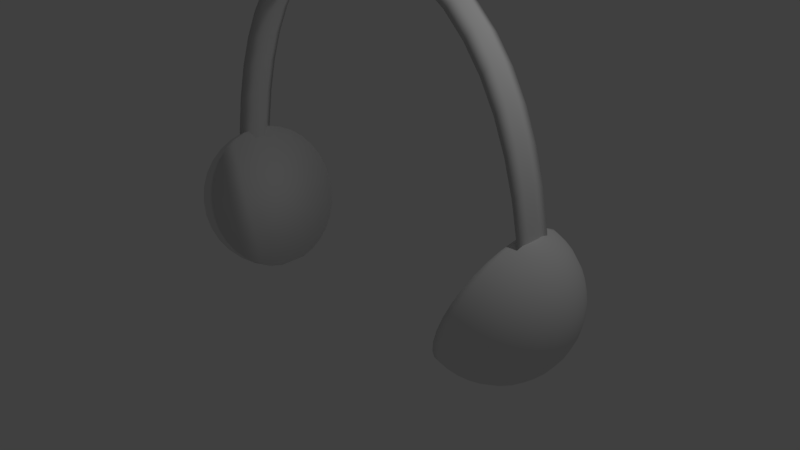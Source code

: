 # Source: Headphones.blend  (saved by Blender 2.78.0; exported with 4.5.12 LTS)
import bpy
from mathutils import Matrix  # noqa: F401  (used for matrix-valued properties, if any)

bpy.ops.wm.read_factory_settings(use_empty=True)
scene = bpy.context.scene
scene.name = 'Scene'

# ---- collections
col_collection_1 = bpy.data.collections.new('Collection 1'); scene.collection.children.link(col_collection_1)

# ---- world
world_world = bpy.data.worlds.new('World'); scene.world = world_world
world_world.color = (0.05088, 0.05088, 0.05088)
world_world.use_sun_shadow = False
world_world.sun_shadow_jitter_overblur = 0.0
world_world.cycles.sampling_method = 'MANUAL'

# ---- cameras
cam_camera = bpy.data.cameras.new('Camera')
cam_camera.clip_end = 100.0
cam_camera.lens = 35.0
cam_camera.sensor_width = 32.0
cam_camera.sensor_height = 18.0
cam_camera.ortho_scale = 7.314
cam_camera.dof.focus_distance = 0.0
cam_camera.dof.aperture_fstop = 128.0

# ---- lights
light_lamp = bpy.data.lights.new('Lamp', 'POINT')
light_lamp.transmission_factor = 0.0
light_lamp.cutoff_distance = 30.0
light_lamp.energy = 100.0
light_lamp.shadow_buffer_clip_start = 1.001
light_lamp.shadow_soft_size = 0.1
light_lamp.shadow_maximum_resolution = 0.006
light_lamp.use_absolute_resolution = True

# ---- meshes
me_mesh_001 = bpy.data.meshes.new('Mesh.001')
me_mesh_001.from_pydata([(-2.52, -0.2414, -1.868), (-2.491, -0.239, -1.271), (-2.428, -0.2374, -0.7162), (-2.332, -0.2366, -0.2063), (-2.203, -0.2363, 0.2572), (-2.04, -0.2366, 0.6726), (-1.845, -0.2371, 1.038), (-1.618, -0.2379, 1.352), (-1.357, -0.2389, 1.613), (-1.065, -0.2398, 1.819), (-0.7407, -0.2406, 1.968), (-0.3845, -0.2412, 2.059), (0.003356, -0.2414, 2.089), (0.4189, -0.2386, 2.056), (0.7934, -0.2306, 1.96), (1.128, -0.218, 1.802), (1.423, -0.2016, 1.588), (1.68, -0.182, 1.318), (1.899, -0.1598, 0.9976), (2.083, -0.1358, 0.6287), (2.23, -0.1106, 0.2145), (2.343, -0.08476, -0.2417), (2.422, -0.05907, -0.737), (2.468, -0.03417, -1.268), (2.483, -0.01071, -1.832), (-2.52, -0.0716, -1.768), (-2.491, -0.0692, -1.171), (-2.428, -0.06763, -0.6162), (-2.332, -0.06678, -0.1063), (-2.203, -0.06652, 0.3572), (-2.04, -0.06674, 0.7726), (-1.845, -0.06732, 1.138), (-1.618, -0.06813, 1.452), (-1.357, -0.06906, 1.713), (-1.065, -0.06999, 1.919), (-0.7407, -0.07081, 2.068), (-0.3845, -0.07138, 2.159), (0.003356, -0.0716, 2.189), (0.4189, -0.06878, 2.156), (0.7934, -0.06077, 2.06), (1.128, -0.04822, 1.902), (1.423, -0.0318, 1.688), (1.68, -0.01218, 1.418), (1.899, 0.009975, 1.098), (2.083, 0.03401, 0.7287), (2.23, 0.05926, 0.3145), (2.343, 0.08506, -0.1417), (2.422, 0.1107, -0.637), (2.468, 0.1356, -1.168), (2.483, 0.1591, -1.732), (-2.52, 0.09821, -1.768), (-2.491, 0.1006, -1.171), (-2.428, 0.1022, -0.6162), (-2.332, 0.103, -0.1063), (-2.203, 0.1033, 0.3572), (-2.04, 0.1031, 0.7726), (-1.845, 0.1025, 1.138), (-1.618, 0.1017, 1.452), (-1.357, 0.1008, 1.713), (-1.065, 0.09982, 1.919), (-0.7407, 0.09901, 2.068), (-0.3845, 0.09843, 2.159), (0.003356, 0.09821, 2.189), (0.4189, 0.101, 2.156), (0.7934, 0.109, 2.06), (1.128, 0.1216, 1.902), (1.423, 0.138, 1.688), (1.68, 0.1576, 1.418), (1.899, 0.1798, 1.098), (2.083, 0.2038, 0.7287), (2.23, 0.2291, 0.3145), (2.343, 0.2549, -0.1417), (2.422, 0.2806, -0.637), (2.468, 0.3055, -1.168), (2.483, 0.3289, -1.732), (-2.52, 0.268, -1.868), (-2.491, 0.2704, -1.271), (-2.428, 0.272, -0.7162), (-2.332, 0.2728, -0.2063), (-2.203, 0.2731, 0.2572), (-2.04, 0.2729, 0.6726), (-1.845, 0.2723, 1.038), (-1.618, 0.2715, 1.352), (-1.357, 0.2706, 1.613), (-1.065, 0.2696, 1.819), (-0.7407, 0.2688, 1.968), (-0.3845, 0.2682, 2.059), (0.003356, 0.268, 2.089), (0.4189, 0.2708, 2.056), (0.7934, 0.2789, 1.96), (1.128, 0.2914, 1.802), (1.423, 0.3078, 1.588), (1.68, 0.3274, 1.318), (1.899, 0.3496, 0.9976), (2.083, 0.3736, 0.6287), (2.23, 0.3989, 0.2145), (2.343, 0.4247, -0.2417), (2.422, 0.4504, -0.737), (2.468, 0.4753, -1.268), (2.483, 0.4987, -1.832), (-2.388, -0.06464, -1.736), (-2.388, 0.09634, -1.736), (-2.36, 0.09861, -1.169), (-2.36, -0.06236, -1.169), (-2.301, 0.1001, -0.6435), (-2.301, -0.06088, -0.6435), (-2.21, 0.1009, -0.1602), (-2.21, -0.06007, -0.1602), (-2.087, 0.1011, 0.2792), (-2.087, -0.05982, 0.2792), (-1.933, 0.1009, 0.673), (-1.933, -0.06003, 0.673), (-1.748, 0.1004, 1.02), (-1.748, -0.06058, 1.02), (-1.533, 0.09962, 1.317), (-1.533, -0.06135, 1.317), (-1.286, 0.09874, 1.564), (-1.286, -0.06223, 1.564), (-1.009, 0.09786, 1.759), (-1.009, -0.06311, 1.759), (-0.7014, 0.09709, 1.901), (-0.7014, -0.06389, 1.901), (-0.3637, 0.09654, 1.987), (-0.3637, -0.06443, 1.987), (0.003958, 0.09633, 2.016), (0.003958, -0.06464, 2.016), (0.3979, 0.09901, 1.985), (0.3979, -0.06197, 1.985), (0.7529, 0.1066, 1.893), (0.7529, -0.05437, 1.893), (1.07, 0.1185, 1.744), (1.07, -0.04247, 1.744), (1.35, 0.1341, 1.54), (1.35, -0.02691, 1.54), (1.593, 0.1527, 1.285), (1.593, -0.008315, 1.285), (1.801, 0.1737, 0.981), (1.801, 0.01269, 0.981), (1.975, 0.1964, 0.6313), (1.975, 0.03548, 0.6313), (2.115, 0.2204, 0.2387), (2.115, 0.05941, 0.2387), (2.222, 0.2448, -0.1938), (2.222, 0.08386, -0.1938), (2.297, 0.2692, -0.6632), (2.297, 0.1082, -0.6632), (2.341, 0.2928, -1.167), (2.341, 0.1318, -1.167), (2.354, 0.315, -1.701), (2.354, 0.1541, -1.701)], [], [(6, 7, 32, 31), (21, 22, 47, 46), (14, 15, 40, 39), (7, 8, 33, 32), (22, 23, 48, 47), (0, 1, 26, 25), (15, 16, 41, 40), (8, 9, 34, 33), (23, 24, 49, 48), (1, 2, 27, 26), (16, 17, 42, 41), (9, 10, 35, 34), (2, 3, 28, 27), (17, 18, 43, 42), (10, 11, 36, 35), (3, 4, 29, 28), (18, 19, 44, 43), (11, 12, 37, 36), (4, 5, 30, 29), (19, 20, 45, 44), (12, 13, 38, 37), (5, 6, 31, 30), (20, 21, 46, 45), (13, 14, 39, 38), (44, 45, 70, 69), (37, 38, 63, 62), (30, 31, 56, 55), (45, 46, 71, 70), (38, 39, 64, 63), (31, 32, 57, 56), (46, 47, 72, 71), (39, 40, 65, 64), (32, 33, 58, 57), (47, 48, 73, 72), (25, 26, 51, 50), (40, 41, 66, 65), (33, 34, 59, 58), (48, 49, 74, 73), (26, 27, 52, 51), (41, 42, 67, 66), (34, 35, 60, 59), (27, 28, 53, 52), (42, 43, 68, 67), (35, 36, 61, 60), (28, 29, 54, 53), (43, 44, 69, 68), (36, 37, 62, 61), (29, 30, 55, 54), (57, 58, 83, 82), (72, 73, 98, 97), (50, 51, 76, 75), (65, 66, 91, 90), (58, 59, 84, 83), (73, 74, 99, 98), (51, 52, 77, 76), (66, 67, 92, 91), (59, 60, 85, 84), (52, 53, 78, 77), (67, 68, 93, 92), (60, 61, 86, 85), (53, 54, 79, 78), (68, 69, 94, 93), (61, 62, 87, 86), (54, 55, 80, 79), (69, 70, 95, 94), (62, 63, 88, 87), (55, 56, 81, 80), (70, 71, 96, 95), (63, 64, 89, 88), (56, 57, 82, 81), (71, 72, 97, 96), (64, 65, 90, 89), (101, 75, 76, 102), (102, 76, 77, 104), (104, 77, 78, 106), (106, 78, 79, 108), (108, 79, 80, 110), (110, 80, 81, 112), (112, 81, 82, 114), (114, 82, 83, 116), (116, 83, 84, 118), (118, 84, 85, 120), (120, 85, 86, 122), (122, 86, 87, 124), (124, 87, 88, 126), (126, 88, 89, 128), (128, 89, 90, 130), (130, 90, 91, 132), (132, 91, 92, 134), (134, 92, 93, 136), (136, 93, 94, 138), (138, 94, 95, 140), (140, 95, 96, 142), (142, 96, 97, 144), (144, 97, 98, 146), (146, 98, 99, 148), (23, 147, 149, 24), (147, 146, 148, 149), (22, 145, 147, 23), (145, 144, 146, 147), (21, 143, 145, 22), (143, 142, 144, 145), (20, 141, 143, 21), (141, 140, 142, 143), (19, 139, 141, 20), (139, 138, 140, 141), (18, 137, 139, 19), (137, 136, 138, 139), (17, 135, 137, 18), (135, 134, 136, 137), (16, 133, 135, 17), (133, 132, 134, 135), (15, 131, 133, 16), (131, 130, 132, 133), (14, 129, 131, 15), (129, 128, 130, 131), (13, 127, 129, 14), (127, 126, 128, 129), (12, 125, 127, 13), (125, 124, 126, 127), (11, 123, 125, 12), (123, 122, 124, 125), (10, 121, 123, 11), (121, 120, 122, 123), (9, 119, 121, 10), (119, 118, 120, 121), (8, 117, 119, 9), (117, 116, 118, 119), (7, 115, 117, 8), (115, 114, 116, 117), (6, 113, 115, 7), (113, 112, 114, 115), (5, 111, 113, 6), (111, 110, 112, 113), (4, 109, 111, 5), (109, 108, 110, 111), (3, 107, 109, 4), (107, 106, 108, 109), (2, 105, 107, 3), (105, 104, 106, 107), (1, 103, 105, 2), (103, 102, 104, 105), (0, 100, 103, 1), (100, 101, 102, 103)])
me_mesh_001.polygons.foreach_set('use_smooth', [True] * 144)
me_mesh_001.use_remesh_preserve_volume = False
me_mesh_001.use_remesh_preserve_attributes = False
me_mesh_001.use_mirror_vertex_groups = False
me_mesh_001.update()
me_sphere_001 = bpy.data.meshes.new('Sphere.001')
me_sphere_001.from_pydata([(0.0504, -0.1951, 1.119), (0.0504, -0.3827, 1.062), (0.0504, -0.5556, 0.97), (0.0504, -0.7071, 0.8456), (0.0504, -0.8315, 0.6941), (0.0504, -0.9239, 0.5212), (0.0504, -0.9808, 0.3336), (0.0504, -1.0, 0.1385), (0.0504, -0.9808, -0.05661), (0.0504, -0.9239, -0.2442), (0.0504, -0.8315, -0.4171), (0.0504, -0.7071, -0.5686), (0.0504, -0.5556, -0.693), (0.0504, -0.3827, -0.7854), (0.0504, -0.1951, -0.8423), (0.01234, -0.1913, 1.119), (-0.02425, -0.3753, 1.062), (-0.05798, -0.5449, 0.97), (-0.08755, -0.6935, 0.8456), (-0.1118, -0.8155, 0.6941), (-0.1298, -0.9061, 0.5212), (-0.1409, -0.9619, 0.3336), (-0.1447, -0.9808, 0.1385), (-0.1409, -0.9619, -0.05661), (-0.1298, -0.9061, -0.2442), (-0.1118, -0.8155, -0.4171), (-0.08755, -0.6935, -0.5686), (-0.05798, -0.5449, -0.693), (-0.02425, -0.3753, -0.7854), (0.01234, -0.1913, -0.8423), (-0.02425, -0.1802, 1.119), (-0.09604, -0.3536, 1.062), (-0.1622, -0.5133, 0.97), (-0.2202, -0.6533, 0.8456), (-0.2678, -0.7682, 0.6941), (-0.3032, -0.8536, 0.5212), (-0.3249, -0.9061, 0.3336), (-0.3323, -0.9239, 0.1385), (-0.3249, -0.9061, -0.05661), (-0.3032, -0.8536, -0.2442), (-0.2678, -0.7682, -0.4171), (-0.2202, -0.6533, -0.5686), (-0.1622, -0.5133, -0.693), (-0.09604, -0.3536, -0.7854), (-0.02425, -0.1802, -0.8423), (-0.05798, -0.1622, 1.119), (-0.1622, -0.3182, 1.062), (-0.2583, -0.4619, 0.97), (-0.3424, -0.5879, 0.8456), (-0.4115, -0.6913, 0.6941), (-0.4629, -0.7682, 0.5212), (-0.4945, -0.8155, 0.3336), (-0.5052, -0.8315, 0.1385), (-0.4945, -0.8155, -0.05661), (-0.4629, -0.7682, -0.2442), (-0.4115, -0.6913, -0.4171), (-0.3424, -0.5879, -0.5686), (-0.2583, -0.4619, -0.693), (-0.1622, -0.3182, -0.7854), (-0.05798, -0.1622, -0.8423), (-0.08755, -0.138, 1.119), (-0.2202, -0.2706, 1.062), (-0.3424, -0.3928, 0.97), (-0.4496, -0.5, 0.8456), (-0.5375, -0.5879, 0.6941), (-0.6029, -0.6533, 0.5212), (-0.6431, -0.6935, 0.3336), (-0.6567, -0.7071, 0.1385), (-0.6431, -0.6935, -0.05661), (-0.6029, -0.6533, -0.2442), (-0.5375, -0.5879, -0.4171), (-0.4496, -0.5, -0.5686), (-0.3424, -0.3928, -0.693), (-0.2202, -0.2706, -0.7854), (-0.08755, -0.1379, -0.8423), (-0.1118, -0.1084, 1.119), (-0.2678, -0.2126, 1.062), (-0.4115, -0.3087, 0.97), (-0.5375, -0.3928, 0.8456), (-0.6409, -0.4619, 0.6941), (-0.7178, -0.5133, 0.5212), (-0.7651, -0.5449, 0.3336), (-0.7811, -0.5556, 0.1385), (-0.7651, -0.5449, -0.05661), (-0.7178, -0.5133, -0.2442), (-0.6409, -0.4619, -0.4171), (-0.5375, -0.3928, -0.5686), (-0.4115, -0.3087, -0.693), (-0.2678, -0.2126, -0.7854), (-0.1118, -0.1084, -0.8423), (-0.1298, -0.07466, 1.119), (-0.3032, -0.1464, 1.062), (-0.4629, -0.2126, 0.97), (-0.6029, -0.2706, 0.8456), (-0.7178, -0.3182, 0.6941), (-0.8032, -0.3536, 0.5212), (-0.8557, -0.3753, 0.3336), (-0.8735, -0.3827, 0.1385), (-0.8557, -0.3753, -0.05661), (-0.8032, -0.3536, -0.2442), (-0.7178, -0.3182, -0.4171), (-0.6029, -0.2706, -0.5686), (-0.4629, -0.2126, -0.693), (-0.3032, -0.1464, -0.7854), (-0.1298, -0.07466, -0.8423), (-0.1409, -0.03806, 1.119), (-0.3249, -0.07466, 1.062), (-0.4945, -0.1084, 0.97), (-0.6431, -0.1379, 0.8456), (-0.7651, -0.1622, 0.6941), (-0.8557, -0.1802, 0.5212), (-0.9115, -0.1913, 0.3336), (-0.9304, -0.1951, 0.1385), (-0.9115, -0.1913, -0.05661), (-0.8557, -0.1802, -0.2442), (-0.7651, -0.1622, -0.4171), (-0.6431, -0.1379, -0.5686), (-0.4945, -0.1084, -0.693), (-0.3249, -0.07466, -0.7854), (-0.1409, -0.03806, -0.8423), (-0.1447, -2.666e-07, 1.119), (-0.3323, -2.368e-07, 1.062), (-0.5052, -2.368e-07, 0.97), (-0.6567, -1.4e-07, 0.8456), (-0.7811, -9.525e-08, 0.6941), (-0.8735, -2.741e-07, 0.5212), (-0.9304, -5.054e-08, 0.3336), (-0.9496, -9.525e-08, 0.1385), (-0.9304, -5.054e-08, -0.05661), (-0.8735, -2.741e-07, -0.2442), (-0.7811, -9.525e-08, -0.4171), (-0.6567, -1.4e-07, -0.5686), (-0.5052, -2.145e-07, -0.693), (-0.3323, -2.07e-07, -0.7854), (-0.1447, -2.703e-07, -0.8423), (-0.1409, 0.03806, 1.119), (-0.3249, 0.07466, 1.062), (-0.4945, 0.1084, 0.97), (-0.6431, 0.1379, 0.8456), (-0.7651, 0.1622, 0.6941), (-0.8557, 0.1802, 0.5212), (-0.9115, 0.1913, 0.3336), (-0.9304, 0.1951, 0.1385), (-0.9115, 0.1913, -0.05661), (-0.8557, 0.1802, -0.2442), (-0.7651, 0.1622, -0.4171), (-0.6431, 0.1379, -0.5686), (-0.4945, 0.1084, -0.693), (-0.3249, 0.07466, -0.7854), (-0.1409, 0.03806, -0.8423), (-0.1298, 0.07466, 1.119), (-0.3032, 0.1464, 1.062), (-0.4629, 0.2126, 0.97), (-0.6029, 0.2706, 0.8456), (-0.7178, 0.3182, 0.6941), (-0.8032, 0.3536, 0.5212), (-0.8557, 0.3753, 0.3336), (-0.8735, 0.3827, 0.1385), (-0.8557, 0.3753, -0.05661), (-0.8032, 0.3536, -0.2442), (-0.7178, 0.3182, -0.4171), (-0.6029, 0.2706, -0.5686), (-0.4629, 0.2126, -0.693), (-0.3032, 0.1464, -0.7854), (-0.1298, 0.07466, -0.8423), (-0.1118, 0.1084, 1.119), (-0.2678, 0.2126, 1.062), (-0.4115, 0.3087, 0.97), (-0.5375, 0.3928, 0.8456), (-0.6409, 0.4619, 0.6941), (-0.7178, 0.5133, 0.5212), (-0.7651, 0.5449, 0.3336), (-0.7811, 0.5556, 0.1385), (-0.7651, 0.5449, -0.05661), (-0.7178, 0.5133, -0.2442), (-0.6409, 0.4619, -0.4171), (-0.5375, 0.3928, -0.5686), (-0.4115, 0.3087, -0.693), (-0.2678, 0.2126, -0.7854), (-0.1118, 0.1084, -0.8423), (-0.08755, 0.1379, 1.119), (-0.2202, 0.2706, 1.062), (-0.3424, 0.3928, 0.97), (-0.4496, 0.5, 0.8456), (-0.5375, 0.5879, 0.6941), (-0.6029, 0.6533, 0.5212), (-0.6431, 0.6935, 0.3336), (-0.6567, 0.7071, 0.1385), (-0.6431, 0.6935, -0.05661), (-0.6029, 0.6533, -0.2442), (-0.5375, 0.5879, -0.4171), (-0.4496, 0.5, -0.5686), (-0.3424, 0.3928, -0.693), (-0.2202, 0.2706, -0.7854), (-0.08755, 0.1379, -0.8423), (-0.05798, 0.1622, 1.119), (-0.1622, 0.3182, 1.062), (-0.2583, 0.4619, 0.97), (-0.3424, 0.5879, 0.8456), (-0.4115, 0.6913, 0.6941), (-0.4629, 0.7682, 0.5212), (-0.4945, 0.8155, 0.3336), (-0.5052, 0.8315, 0.1385), (-0.4945, 0.8155, -0.05661), (-0.4629, 0.7682, -0.2442), (-0.4115, 0.6913, -0.4171), (-0.3424, 0.5879, -0.5686), (-0.2583, 0.4619, -0.693), (-0.1622, 0.3182, -0.7854), (-0.05798, 0.1622, -0.8423), (-0.02425, 0.1802, 1.119), (-0.09604, 0.3536, 1.062), (-0.1622, 0.5133, 0.97), (-0.2202, 0.6533, 0.8456), (-0.2678, 0.7682, 0.6941), (-0.3032, 0.8536, 0.5212), (-0.3249, 0.9061, 0.3336), (-0.3323, 0.9239, 0.1385), (-0.3249, 0.9061, -0.05661), (-0.3032, 0.8536, -0.2442), (-0.2678, 0.7682, -0.4171), (-0.2202, 0.6533, -0.5686), (-0.1622, 0.5133, -0.693), (-0.09604, 0.3536, -0.7854), (-0.02425, 0.1802, -0.8423), (0.01234, 0.1913, 1.119), (-0.02425, 0.3753, 1.062), (-0.05798, 0.5449, 0.97), (-0.08755, 0.6935, 0.8456), (-0.1118, 0.8155, 0.6941), (-0.1298, 0.9061, 0.5212), (-0.1409, 0.9619, 0.3336), (-0.1447, 0.9808, 0.1385), (-0.1409, 0.9619, -0.05661), (-0.1298, 0.9061, -0.2442), (-0.1118, 0.8155, -0.4171), (-0.08755, 0.6935, -0.5686), (-0.05798, 0.5449, -0.693), (-0.02425, 0.3753, -0.7854), (0.01234, 0.1913, -0.8423), (0.0504, 0.1951, 1.119), (0.0504, 0.3827, 1.062), (0.0504, 0.5556, 0.97), (0.0504, 0.7071, 0.8456), (0.0504, 0.8315, 0.6941), (0.0504, 0.9239, 0.5212), (0.0504, 0.9808, 0.3336), (0.0504, 1.0, 0.1385), (0.0504, 0.9808, -0.05661), (0.0504, 0.9239, -0.2442), (0.0504, 0.8315, -0.4171), (0.0504, 0.7071, -0.5686), (0.0504, 0.5556, -0.693), (0.0504, 0.3827, -0.7854), (0.0504, 0.1951, -0.8423), (0.0504, -0.2889, 1.091), (0.0504, -0.4691, 1.016), (0.0504, -0.6313, 0.9078), (0.0504, -0.7693, 0.7698), (0.0504, -0.8777, 0.6076), (0.0504, -0.9523, 0.4274), (0.0504, -0.9904, 0.236), (0.0504, -0.9904, 0.04094), (0.0504, -0.9523, -0.1504), (0.0504, -0.8777, -0.3306), (0.0504, -0.7693, -0.4929), (0.0504, -0.6313, -0.6308), (0.0504, -0.4691, -0.7392), (0.0504, -0.2889, -0.8139), (-0.005956, -0.2833, 1.091), (-0.04112, -0.4601, 1.016), (-0.07276, -0.6192, 0.9078), (-0.09968, -0.7545, 0.7698), (-0.1208, -0.8608, 0.6076), (-0.1354, -0.934, 0.4274), (-0.1428, -0.9714, 0.236), (-0.1428, -0.9714, 0.04094), (-0.1354, -0.934, -0.1504), (-0.1208, -0.8608, -0.3306), (-0.09968, -0.7545, -0.4929), (-0.07276, -0.6192, -0.6308), (-0.04112, -0.4601, -0.7392), (-0.005956, -0.2833, -0.8139), (0.01307, -0.379, -0.7854), (-0.00379, -0.5502, -0.693), (-0.04527, -0.9714, 0.3336), (-0.03972, -0.915, 0.5212), (0.03137, -0.1932, -0.8423), (-0.04714, -0.9904, 0.1385), (0.03137, -0.1932, 1.119), (-0.04527, -0.9714, -0.05661), (0.01307, -0.379, 1.062), (-0.03972, -0.915, -0.2442), (-0.00379, -0.5502, 0.97), (-0.0307, -0.8235, -0.4171), (-0.01857, -0.7003, 0.8456), (-0.01857, -0.7003, -0.5686), (-0.0307, -0.8235, 0.6941), (-0.06015, -0.2669, 1.091), (-0.1291, -0.4334, 1.016), (-0.1912, -0.5833, 0.9078), (-0.244, -0.7107, 0.7698), (-0.2855, -0.8109, 0.6076), (-0.314, -0.8798, 0.4274), (-0.3286, -0.915, 0.236), (-0.3286, -0.915, 0.04094), (-0.314, -0.8798, -0.1504), (-0.2855, -0.8109, -0.3306), (-0.244, -0.7107, -0.4929), (-0.1912, -0.5833, -0.6308), (-0.1291, -0.4334, -0.7392), (-0.06015, -0.2669, -0.8139), (-0.1101, -0.5291, 0.97), (-0.06015, -0.3644, 1.062), (-0.1898, -0.7918, -0.4171), (-0.2165, -0.8798, -0.2442), (-0.1539, -0.6734, 0.8456), (-0.1539, -0.6734, -0.5686), (-0.1898, -0.7918, 0.6941), (-0.1101, -0.5291, -0.693), (-0.2165, -0.8798, 0.5212), (-0.06015, -0.3644, -0.7854), (-0.2329, -0.934, 0.3336), (-0.005956, -0.1858, -0.8423), (-0.2385, -0.9523, 0.1385), (-0.005956, -0.1858, 1.119), (-0.2329, -0.934, -0.05661), (-0.1101, -0.2402, 1.091), (-0.2102, -0.3901, 1.016), (-0.3003, -0.5249, 0.9078), (-0.377, -0.6396, 0.7698), (-0.4372, -0.7298, 0.6076), (-0.4787, -0.7918, 0.4274), (-0.4998, -0.8235, 0.236), (-0.4998, -0.8235, 0.04094), (-0.4787, -0.7918, -0.1504), (-0.4372, -0.7298, -0.3306), (-0.377, -0.6396, -0.4929), (-0.3003, -0.5249, -0.6308), (-0.2102, -0.3901, -0.7392), (-0.1101, -0.2402, -0.8139), (-0.4097, -0.8608, 0.3336), (-0.383, -0.8109, 0.5212), (-0.04112, -0.1712, -0.8423), (-0.1291, -0.3359, -0.7854), (-0.4187, -0.8777, 0.1385), (-0.04112, -0.1712, 1.119), (-0.4097, -0.8608, -0.05661), (-0.1291, -0.3359, 1.062), (-0.383, -0.8109, -0.2442), (-0.2102, -0.4876, 0.97), (-0.3397, -0.7298, -0.4171), (-0.2813, -0.6206, 0.8456), (-0.2813, -0.6206, -0.5686), (-0.3397, -0.7298, 0.6941), (-0.2102, -0.4876, -0.693), (-0.1539, -0.2043, 1.091), (-0.2813, -0.3317, 1.016), (-0.396, -0.4464, 0.9078), (-0.4936, -0.544, 0.7698), (-0.5702, -0.6206, 0.6076), (-0.623, -0.6734, 0.4274), (-0.6499, -0.7003, 0.236), (-0.6499, -0.7003, 0.04094), (-0.623, -0.6734, -0.1504), (-0.5702, -0.6206, -0.3306), (-0.4936, -0.544, -0.4929), (-0.396, -0.4464, -0.6308), (-0.2813, -0.3317, -0.7392), (-0.1539, -0.2043, -0.8139), (-0.4745, -0.6396, -0.4171), (-0.5329, -0.7107, -0.2442), (-0.396, -0.544, 0.8456), (-0.3003, -0.4274, 0.97), (-0.396, -0.544, -0.5686), (-0.4745, -0.6396, 0.6941), (-0.3003, -0.4274, -0.693), (-0.5329, -0.7107, 0.5212), (-0.1912, -0.2944, -0.7854), (-0.5688, -0.7545, 0.3336), (-0.07276, -0.1501, -0.8423), (-0.5809, -0.7693, 0.1385), (-0.07277, -0.1501, 1.119), (-0.5688, -0.7545, -0.05661), (-0.1912, -0.2944, 1.062), (-0.1898, -0.1605, 1.091), (-0.3397, -0.2606, 1.016), (-0.4745, -0.3508, 0.9078), (-0.5892, -0.4274, 0.7698), (-0.6794, -0.4876, 0.6076), (-0.7414, -0.5291, 0.4274), (-0.7731, -0.5502, 0.236), (-0.7731, -0.5502, 0.04094), (-0.7414, -0.5291, -0.1504), (-0.6794, -0.4876, -0.3306), (-0.5892, -0.4274, -0.4929), (-0.4745, -0.3508, -0.6308), (-0.3397, -0.2606, -0.7392), (-0.1898, -0.1605, -0.8139), (-0.09968, -0.1232, -0.8423), (-0.244, -0.2416, -0.7854), (-0.7189, -0.6313, 0.1385), (-0.7041, -0.6192, 0.3336), (-0.09968, -0.1232, 1.119), (-0.7041, -0.6192, -0.05661), (-0.244, -0.2416, 1.062), (-0.6603, -0.5833, -0.2442), (-0.377, -0.3508, 0.97), (-0.5892, -0.5249, -0.4171), (-0.4936, -0.4464, 0.8456), (-0.4936, -0.4464, -0.5686), (-0.5892, -0.5249, 0.6941), (-0.377, -0.3508, -0.693), (-0.6603, -0.5833, 0.5212), (-0.2165, -0.1106, 1.091), (-0.383, -0.1795, 1.016), (-0.5329, -0.2416, 0.9078), (-0.6603, -0.2944, 0.7698), (-0.7605, -0.3359, 0.6076), (-0.8294, -0.3644, 0.4274), (-0.8646, -0.379, 0.236), (-0.8646, -0.379, 0.04094), (-0.8294, -0.3644, -0.1504), (-0.7605, -0.3359, -0.3306), (-0.6603, -0.2944, -0.4929), (-0.5329, -0.2416, -0.6308), (-0.383, -0.1795, -0.7392), (-0.2165, -0.1106, -0.8139), (-0.5702, -0.3317, -0.5686), (-0.6794, -0.3901, -0.4171), (-0.6794, -0.3901, 0.6941), (-0.5702, -0.3317, 0.8456), (-0.4372, -0.2606, -0.693), (-0.7605, -0.4334, 0.5212), (-0.2855, -0.1795, -0.7854), (-0.8104, -0.4601, 0.3336), (-0.1208, -0.09152, -0.8423), (-0.8273, -0.4691, 0.1385), (-0.1208, -0.09152, 1.119), (-0.8104, -0.4601, -0.05661), (-0.2855, -0.1795, 1.062), (-0.7605, -0.4334, -0.2442), (-0.4372, -0.2606, 0.97), (-0.2329, -0.05636, 1.091), (-0.4097, -0.09152, 1.016), (-0.5688, -0.1232, 0.9078), (-0.7041, -0.1501, 0.7698), (-0.8104, -0.1712, 0.6076), (-0.8836, -0.1858, 0.4274), (-0.921, -0.1932, 0.236), (-0.921, -0.1932, 0.04094), (-0.8836, -0.1858, -0.1504), (-0.8104, -0.1712, -0.3306), (-0.7041, -0.1501, -0.4929), (-0.5688, -0.1232, -0.6308), (-0.4097, -0.09152, -0.7392), (-0.2329, -0.05636, -0.8139), (-0.1354, -0.05636, 1.119), (-0.1354, -0.05636, -0.8423), (-0.8836, -0.2833, -0.05661), (-0.9019, -0.2889, 0.1385), (-0.314, -0.1106, 1.062), (-0.8294, -0.2669, -0.2442), (-0.4787, -0.1605, 0.97), (-0.7414, -0.2402, -0.4171), (-0.623, -0.2043, 0.8456), (-0.623, -0.2043, -0.5686), (-0.7414, -0.2402, 0.6941), (-0.4787, -0.1605, -0.693), (-0.8294, -0.2669, 0.5212), (-0.314, -0.1106, -0.7854), (-0.8836, -0.2833, 0.3336), (-0.2385, -2.517e-07, 1.091), (-0.4187, -2.368e-07, 1.016), (-0.5809, -1.884e-07, 0.9078), (-0.7189, -1.176e-07, 0.7698), (-0.8273, -1.847e-07, 0.6076), (-0.9019, -1.623e-07, 0.4274), (-0.94, -7.29e-08, 0.236), (-0.94, -7.29e-08, 0.04094), (-0.9019, -1.623e-07, -0.1504), (-0.8273, -1.847e-07, -0.3306), (-0.7189, -1.176e-07, -0.4929), (-0.5809, -1.772e-07, -0.6308), (-0.4187, -2.107e-07, -0.7392), (-0.2385, -2.387e-07, -0.8139), (-0.7731, -0.08111, 0.6941), (-0.6499, -0.06897, 0.8456), (-0.4998, -0.05419, -0.693), (-0.6499, -0.06897, -0.5686), (-0.8646, -0.09012, 0.5212), (-0.3286, -0.03733, -0.7854), (-0.921, -0.09567, 0.3336), (-0.1428, -0.01903, -0.8423), (-0.94, -0.09755, 0.1385), (-0.1428, -0.01903, 1.119), (-0.921, -0.09567, -0.05661), (-0.3286, -0.03733, 1.062), (-0.8646, -0.09012, -0.2442), (-0.4998, -0.05419, 0.97), (-0.7731, -0.08111, -0.4171), (-0.2329, 0.05636, 1.091), (-0.4097, 0.09152, 1.016), (-0.5688, 0.1232, 0.9078), (-0.7041, 0.1501, 0.7698), (-0.8104, 0.1712, 0.6076), (-0.8836, 0.1858, 0.4274), (-0.921, 0.1932, 0.236), (-0.921, 0.1932, 0.04094), (-0.8836, 0.1858, -0.1504), (-0.8104, 0.1712, -0.3306), (-0.7041, 0.1501, -0.4929), (-0.5688, 0.1232, -0.6308), (-0.4097, 0.09152, -0.7392), (-0.2329, 0.05636, -0.8139), (-0.921, 0.09567, -0.05661), (-0.94, 0.09755, 0.1385), (-0.3286, 0.03733, 1.062), (-0.1428, 0.01903, 1.119), (-0.8646, 0.09012, -0.2442), (-0.4998, 0.05419, 0.97), (-0.7731, 0.08111, -0.4171), (-0.6499, 0.06897, 0.8456), (-0.6499, 0.06897, -0.5686), (-0.7731, 0.08111, 0.6941), (-0.4998, 0.05419, -0.693), (-0.8646, 0.09012, 0.5212), (-0.3286, 0.03733, -0.7854), (-0.921, 0.09567, 0.3336), (-0.1428, 0.01903, -0.8423), (-0.2165, 0.1106, 1.091), (-0.383, 0.1795, 1.016), (-0.5329, 0.2416, 0.9078), (-0.6603, 0.2944, 0.7698), (-0.7605, 0.3359, 0.6076), (-0.8294, 0.3644, 0.4274), (-0.8646, 0.379, 0.236), (-0.8646, 0.379, 0.04094), (-0.8294, 0.3644, -0.1504), (-0.7605, 0.3359, -0.3306), (-0.6603, 0.2944, -0.4929), (-0.5329, 0.2416, -0.6308), (-0.383, 0.1795, -0.7392), (-0.2165, 0.1106, -0.8139), (-0.4787, 0.1605, -0.693), (-0.623, 0.2043, -0.5686), (-0.8294, 0.2669, 0.5212), (-0.7414, 0.2402, 0.6941), (-0.314, 0.1106, -0.7854), (-0.8836, 0.2833, 0.3336), (-0.1354, 0.05636, -0.8423), (-0.9019, 0.2889, 0.1385), (-0.1354, 0.05636, 1.119), (-0.8836, 0.2833, -0.05661), (-0.314, 0.1106, 1.062), (-0.8294, 0.2669, -0.2442), (-0.4787, 0.1605, 0.97), (-0.7414, 0.2402, -0.4171), (-0.623, 0.2043, 0.8456), (-0.1898, 0.1605, 1.091), (-0.3397, 0.2606, 1.016), (-0.4745, 0.3508, 0.9078), (-0.5892, 0.4274, 0.7698), (-0.6794, 0.4876, 0.6076), (-0.7414, 0.5291, 0.4274), (-0.7731, 0.5502, 0.236), (-0.7731, 0.5502, 0.04094), (-0.7414, 0.5291, -0.1504), (-0.6794, 0.4876, -0.3306), (-0.5892, 0.4274, -0.4929), (-0.4745, 0.3508, -0.6308), (-0.3397, 0.2606, -0.7392), (-0.1898, 0.1605, -0.8139), (-0.2855, 0.1795, 1.062), (-0.1208, 0.09152, 1.119), (-0.7605, 0.4334, -0.2442), (-0.8104, 0.4601, -0.05661), (-0.4372, 0.2606, 0.97), (-0.6794, 0.3901, -0.4171), (-0.5702, 0.3317, 0.8456), (-0.5702, 0.3317, -0.5686), (-0.6794, 0.3901, 0.6941), (-0.4372, 0.2606, -0.693), (-0.7605, 0.4334, 0.5212), (-0.2855, 0.1795, -0.7854), (-0.8104, 0.4601, 0.3336), (-0.1208, 0.09152, -0.8423), (-0.8273, 0.4691, 0.1385), (-0.1539, 0.2043, 1.091), (-0.2813, 0.3317, 1.016), (-0.396, 0.4464, 0.9078), (-0.4936, 0.544, 0.7698), (-0.5702, 0.6206, 0.6076), (-0.623, 0.6734, 0.4274), (-0.6499, 0.7003, 0.236), (-0.6499, 0.7003, 0.04094), (-0.623, 0.6734, -0.1504), (-0.5702, 0.6206, -0.3306), (-0.4936, 0.544, -0.4929), (-0.396, 0.4464, -0.6308), (-0.2813, 0.3317, -0.7392), (-0.1539, 0.2043, -0.8139), (-0.6603, 0.5833, 0.5212), (-0.5892, 0.5249, 0.6941), (-0.244, 0.2416, -0.7854), (-0.377, 0.3508, -0.693), (-0.7041, 0.6192, 0.3336), (-0.09968, 0.1232, -0.8423), (-0.7189, 0.6313, 0.1385), (-0.09968, 0.1232, 1.119), (-0.7041, 0.6192, -0.05661), (-0.244, 0.2416, 1.062), (-0.6603, 0.5833, -0.2442), (-0.377, 0.3508, 0.97), (-0.5892, 0.5249, -0.4171), (-0.4936, 0.4464, 0.8456), (-0.4936, 0.4464, -0.5686), (-0.1101, 0.2402, 1.091), (-0.2102, 0.3901, 1.016), (-0.3003, 0.5249, 0.9078), (-0.377, 0.6396, 0.7698), (-0.4372, 0.7298, 0.6076), (-0.4787, 0.7918, 0.4274), (-0.4998, 0.8235, 0.236), (-0.4998, 0.8235, 0.04094), (-0.4787, 0.7918, -0.1504), (-0.4372, 0.7298, -0.3306), (-0.377, 0.6396, -0.4929), (-0.3003, 0.5249, -0.6308), (-0.2102, 0.3901, -0.7392), (-0.1101, 0.2402, -0.8139), (-0.5329, 0.7107, -0.2442), (-0.5688, 0.7545, -0.05661), (-0.3003, 0.4274, 0.97), (-0.1912, 0.2944, 1.062), (-0.4745, 0.6396, -0.4171), (-0.396, 0.544, 0.8456), (-0.396, 0.544, -0.5686), (-0.4745, 0.6396, 0.6941), (-0.3003, 0.4274, -0.693), (-0.5329, 0.7107, 0.5212), (-0.1912, 0.2944, -0.7854), (-0.5688, 0.7545, 0.3336), (-0.07276, 0.1501, -0.8423), (-0.5809, 0.7693, 0.1385), (-0.07277, 0.1501, 1.119), (-0.06015, 0.2669, 1.091), (-0.1291, 0.4334, 1.016), (-0.1912, 0.5833, 0.9078), (-0.244, 0.7107, 0.7698), (-0.2855, 0.8109, 0.6076), (-0.314, 0.8798, 0.4274), (-0.3286, 0.915, 0.236), (-0.3286, 0.915, 0.04094), (-0.314, 0.8798, -0.1504), (-0.2855, 0.8109, -0.3306), (-0.244, 0.7107, -0.4929), (-0.1912, 0.5833, -0.6308), (-0.1291, 0.4334, -0.7392), (-0.06015, 0.2669, -0.8139), (-0.1291, 0.3359, -0.7854), (-0.2102, 0.4876, -0.693), (-0.4097, 0.8608, 0.3336), (-0.383, 0.8109, 0.5212), (-0.04112, 0.1712, -0.8423), (-0.4187, 0.8777, 0.1385), (-0.04112, 0.1712, 1.119), (-0.4097, 0.8608, -0.05661), (-0.1291, 0.3359, 1.062), (-0.383, 0.8109, -0.2442), (-0.2102, 0.4876, 0.97), (-0.3397, 0.7298, -0.4171), (-0.2813, 0.6206, 0.8456), (-0.2813, 0.6206, -0.5686), (-0.3397, 0.7298, 0.6941), (-0.005956, 0.2833, 1.091), (-0.04112, 0.4601, 1.016), (-0.07276, 0.6192, 0.9078), (-0.09968, 0.7545, 0.7698), (-0.1208, 0.8608, 0.6076), (-0.1354, 0.934, 0.4274), (-0.1428, 0.9714, 0.236), (-0.1428, 0.9714, 0.04094), (-0.1354, 0.934, -0.1504), (-0.1208, 0.8608, -0.3306), (-0.09968, 0.7545, -0.4929), (-0.07276, 0.6192, -0.6308), (-0.04112, 0.4601, -0.7392), (-0.005956, 0.2833, -0.8139), (-0.1898, 0.7918, -0.4171), (-0.2165, 0.8798, -0.2442), (-0.1539, 0.6734, 0.8456), (-0.1101, 0.5291, 0.97), (-0.1539, 0.6734, -0.5686), (-0.1898, 0.7918, 0.6941), (-0.1101, 0.5291, -0.693), (-0.2165, 0.8798, 0.5212), (-0.06015, 0.3644, -0.7854), (-0.2329, 0.934, 0.3336), (-0.005956, 0.1858, -0.8423), (-0.2385, 0.9523, 0.1385), (-0.005956, 0.1858, 1.119), (-0.2329, 0.934, -0.05661), (-0.06015, 0.3644, 1.062), (0.0504, 0.2889, 1.091), (0.0504, 0.4691, 1.016), (0.0504, 0.6313, 0.9078), (0.0504, 0.7693, 0.7698), (0.0504, 0.8777, 0.6076), (0.0504, 0.9523, 0.4274), (0.0504, 0.9904, 0.236), (0.0504, 0.9904, 0.04094), (0.0504, 0.9523, -0.1504), (0.0504, 0.8777, -0.3306), (0.0504, 0.7693, -0.4929), (0.0504, 0.6313, -0.6308), (0.0504, 0.4691, -0.7392), (0.0504, 0.2889, -0.8139), (0.03137, 0.1932, -0.8423), (0.01307, 0.379, -0.7854), (-0.04714, 0.9904, 0.1385), (-0.04527, 0.9714, 0.3336), (0.03137, 0.1932, 1.119), (-0.04527, 0.9714, -0.05661), (0.01307, 0.379, 1.062), (-0.03972, 0.915, -0.2442), (-0.00379, 0.5502, 0.97), (-0.0307, 0.8235, -0.4171), (-0.01857, 0.7003, 0.8456), (-0.01857, 0.7003, -0.5686), (-0.0307, 0.8235, 0.6941), (-0.00379, 0.5502, -0.693), (-0.03972, 0.915, 0.5212), (0.0504, -3.278e-07, 1.119), (0.0504, -3.129e-07, -0.8423), (-0.04249, 0.9432, 0.4274), (0.004642, 0.4646, -0.7392), (-0.03521, 0.8692, 0.6076), (-0.01118, 0.6253, -0.6308), (-0.02464, 0.7619, 0.7698), (-0.02464, 0.7619, -0.4929), (-0.01118, 0.6253, 0.9078), (-0.03521, 0.8692, -0.3306), (0.004642, 0.4646, 1.016), (-0.04249, 0.9432, -0.1504), (0.02222, 0.2861, 1.091), (-0.0462, 0.9809, 0.04094), (-0.0462, 0.9809, 0.236), (0.02222, 0.2861, -0.8139), (-0.08512, 0.4468, 1.016), (-0.2247, 0.9069, -0.1504), (-0.03305, 0.2751, 1.091), (-0.2357, 0.9432, 0.04094), (-0.2357, 0.9432, 0.236), (-0.03305, 0.2751, -0.8139), (-0.2247, 0.9069, 0.4274), (-0.08512, 0.4468, -0.7392), (-0.2031, 0.8358, 0.6076), (-0.132, 0.6012, -0.6308), (-0.1718, 0.7326, 0.7698), (-0.1718, 0.7326, -0.4929), (-0.132, 0.6012, 0.9078), (-0.2031, 0.8358, -0.3306), (-0.3613, 0.7703, 0.6076), (-0.2458, 0.5541, -0.6308), (-0.3105, 0.6752, 0.7698), (-0.3105, 0.6752, -0.4929), (-0.2458, 0.5541, 0.9078), (-0.3613, 0.7703, -0.3306), (-0.1697, 0.4117, 1.016), (-0.3964, 0.8358, -0.1504), (-0.08512, 0.2535, 1.091), (-0.4142, 0.8692, 0.04094), (-0.4142, 0.8692, 0.236), (-0.08512, 0.2535, -0.8139), (-0.3964, 0.8358, 0.4274), (-0.1697, 0.4117, -0.7392), (-0.132, 0.2222, 1.091), (-0.5749, 0.7619, 0.04094), (-0.5749, 0.7619, 0.236), (-0.132, 0.2222, -0.8139), (-0.5508, 0.7326, 0.4274), (-0.2458, 0.3609, -0.7392), (-0.5037, 0.6752, 0.6076), (-0.3482, 0.4857, -0.6308), (-0.4353, 0.5918, 0.7698), (-0.4353, 0.5918, -0.4929), (-0.3482, 0.4857, 0.9078), (-0.5037, 0.6752, -0.3306), (-0.2458, 0.3609, 1.016), (-0.5508, 0.7326, -0.1504), (-0.4353, 0.3986, -0.6308), (-0.5414, 0.4857, 0.7698), (-0.5414, 0.4857, -0.4929), (-0.4353, 0.3986, 0.9078), (-0.6248, 0.5541, -0.3306), (-0.3105, 0.2962, 1.016), (-0.6822, 0.6012, -0.1504), (-0.1718, 0.1824, 1.091), (-0.7115, 0.6253, 0.04094), (-0.7115, 0.6253, 0.236), (-0.1718, 0.1824, -0.8139), (-0.6822, 0.6012, 0.4274), (-0.3105, 0.2962, -0.7392), (-0.6248, 0.5541, 0.6076), (-0.8188, 0.4646, 0.04094), (-0.8188, 0.4646, 0.236), (-0.2031, 0.1355, -0.8139), (-0.7854, 0.4468, 0.4274), (-0.3613, 0.2201, -0.7392), (-0.7199, 0.4117, 0.6076), (-0.5037, 0.2962, -0.6308), (-0.6248, 0.3609, 0.7698), (-0.6248, 0.3609, -0.4929), (-0.5037, 0.2962, 0.9078), (-0.7199, 0.4117, -0.3306), (-0.3613, 0.2201, 1.016), (-0.7854, 0.4468, -0.1504), (-0.2031, 0.1355, 1.091), (-0.6822, 0.2222, 0.7698), (-0.6822, 0.2222, -0.4929), (-0.5508, 0.1824, 0.9078), (-0.7854, 0.2535, -0.3306), (-0.3964, 0.1355, 1.016), (-0.8565, 0.2751, -0.1504), (-0.2247, 0.08346, 1.091), (-0.8928, 0.2861, 0.04094), (-0.8928, 0.2861, 0.236), (-0.2247, 0.08346, -0.8139), (-0.8565, 0.2751, 0.4274), (-0.3964, 0.1355, -0.7392), (-0.7854, 0.2535, 0.6076), (-0.5508, 0.1824, -0.6308), (-0.9305, 0.09661, 0.236), (-0.2357, 0.02818, -0.8139), (-0.8928, 0.0929, 0.4274), (-0.4142, 0.04576, -0.7392), (-0.8188, 0.08561, 0.6076), (-0.5749, 0.06158, -0.6308), (-0.7115, 0.07504, 0.7698), (-0.7115, 0.07504, -0.4929), (-0.5749, 0.06158, 0.9078), (-0.8188, 0.08561, -0.3306), (-0.4142, 0.04576, 1.016), (-0.8928, 0.0929, -0.1504), (-0.2357, 0.02818, 1.091), (-0.9305, 0.09661, 0.04094), (-0.7115, -0.07504, -0.4929), (-0.5749, -0.06158, 0.9078), (-0.8188, -0.08561, -0.3306), (-0.4142, -0.04576, 1.016), (-0.8928, -0.0929, -0.1504), (-0.2357, -0.02818, 1.091), (-0.9305, -0.09661, 0.04094), (-0.9305, -0.09661, 0.236), (-0.2357, -0.02818, -0.8139), (-0.8928, -0.0929, 0.4274), (-0.4142, -0.04576, -0.7392), (-0.8188, -0.08561, 0.6076), (-0.5749, -0.06158, -0.6308), (-0.7115, -0.07504, 0.7698), (-0.8928, -0.2861, 0.236), (-0.2247, -0.08346, -0.8139), (-0.8565, -0.2751, 0.4274), (-0.3964, -0.1355, -0.7392), (-0.7854, -0.2535, 0.6076), (-0.5508, -0.1824, -0.6308), (-0.6822, -0.2222, 0.7698), (-0.6822, -0.2222, -0.4929), (-0.5508, -0.1824, 0.9078), (-0.7854, -0.2535, -0.3306), (-0.3964, -0.1355, 1.016), (-0.8565, -0.2751, -0.1504), (-0.2247, -0.08346, 1.091), (-0.8928, -0.2861, 0.04094), (-0.5037, -0.2962, 0.9078), (-0.7199, -0.4117, -0.3306), (-0.3613, -0.2201, 1.016), (-0.7854, -0.4468, -0.1504), (-0.2031, -0.1355, 1.091), (-0.8188, -0.4646, 0.04094), (-0.8188, -0.4646, 0.236), (-0.2031, -0.1355, -0.8139), (-0.7854, -0.4468, 0.4274), (-0.3613, -0.2201, -0.7392), (-0.7199, -0.4117, 0.6076), (-0.5037, -0.2962, -0.6308), (-0.6248, -0.3609, 0.7698), (-0.6248, -0.3609, -0.4929), (-0.6822, -0.6012, 0.4274), (-0.3105, -0.2962, -0.7392), (-0.6248, -0.5541, 0.6076), (-0.4353, -0.3986, -0.6308), (-0.5414, -0.4857, 0.7698), (-0.5414, -0.4857, -0.4929), (-0.4353, -0.3986, 0.9078), (-0.6248, -0.5541, -0.3306), (-0.3105, -0.2962, 1.016), (-0.6822, -0.6012, -0.1504), (-0.1718, -0.1824, 1.091), (-0.7115, -0.6253, 0.04094), (-0.7115, -0.6253, 0.236), (-0.1718, -0.1824, -0.8139), (-0.2458, -0.3609, 1.016), (-0.5508, -0.7326, -0.1504), (-0.132, -0.2222, 1.091), (-0.5749, -0.7619, 0.04094), (-0.5749, -0.7619, 0.236), (-0.132, -0.2222, -0.8139), (-0.5508, -0.7326, 0.4274), (-0.2458, -0.3609, -0.7392), (-0.5037, -0.6752, 0.6076), (-0.3482, -0.4857, -0.6308), (-0.4353, -0.5918, 0.7698), (-0.4353, -0.5918, -0.4929), (-0.3482, -0.4857, 0.9078), (-0.5037, -0.6752, -0.3306), (-0.1697, -0.4117, -0.7392), (-0.3613, -0.7703, 0.6076), (-0.2458, -0.5541, -0.6308), (-0.3105, -0.6752, 0.7698), (-0.3105, -0.6752, -0.4929), (-0.2458, -0.5541, 0.9078), (-0.3613, -0.7703, -0.3306), (-0.1697, -0.4117, 1.016), (-0.3964, -0.8358, -0.1504), (-0.08512, -0.2535, 1.091), (-0.4142, -0.8692, 0.04094), (-0.4142, -0.8692, 0.236), (-0.08512, -0.2535, -0.8139), (-0.3964, -0.8358, 0.4274), (-0.2247, -0.9069, -0.1504), (-0.03305, -0.2751, 1.091), (-0.2357, -0.9432, 0.04094), (-0.2357, -0.9432, 0.236), (-0.03305, -0.2751, -0.8139), (-0.2247, -0.9069, 0.4274), (-0.08512, -0.4468, -0.7392), (-0.2031, -0.8358, 0.6076), (-0.132, -0.6012, -0.6308), (-0.1718, -0.7326, 0.7698), (-0.1718, -0.7326, -0.4929), (-0.132, -0.6012, 0.9078), (-0.2031, -0.8358, -0.3306), (-0.08512, -0.4468, 1.016), (-0.03521, -0.8692, 0.6076), (-0.01118, -0.6253, -0.6308), (-0.02464, -0.7619, 0.7698), (-0.02464, -0.7619, -0.4929), (-0.01118, -0.6253, 0.9078), (-0.03521, -0.8692, -0.3306), (0.004642, -0.4646, 1.016), (-0.04249, -0.9432, -0.1504), (0.02222, -0.2861, 1.091), (-0.04621, -0.9809, 0.04094), (-0.04621, -0.9809, 0.236), (0.02222, -0.2861, -0.8139), (-0.04249, -0.9432, 0.4274), (0.004642, -0.4646, -0.7392)], [], [(958, 284, 27, 281), (957, 286, 20, 274), (956, 283, 28, 282), (955, 285, 21, 275), (954, 288, 22, 276), (953, 289, 15, 269), (952, 290, 23, 277), (951, 291, 16, 270), (950, 292, 24, 278), (949, 293, 17, 271), (948, 294, 25, 279), (947, 295, 18, 272), (946, 296, 26, 280), (945, 297, 19, 273), (944, 313, 31, 299), (943, 315, 39, 307), (942, 312, 32, 300), (941, 314, 40, 308), (940, 316, 33, 301), (939, 317, 41, 309), (938, 318, 34, 302), (937, 319, 42, 310), (936, 320, 35, 303), (935, 321, 43, 311), (934, 322, 36, 304), (933, 324, 37, 305), (932, 325, 30, 298), (931, 326, 38, 306), (930, 342, 50, 332), (929, 344, 58, 340), (928, 341, 51, 333), (927, 345, 52, 334), (926, 346, 45, 327), (925, 347, 53, 335), (924, 348, 46, 328), (923, 349, 54, 336), (922, 350, 47, 329), (921, 351, 55, 337), (920, 352, 48, 330), (919, 353, 56, 338), (918, 354, 49, 331), (917, 355, 57, 339), (916, 371, 69, 365), (915, 373, 62, 358), (914, 370, 70, 366), (913, 372, 63, 359), (912, 374, 71, 367), (911, 375, 64, 360), (910, 376, 72, 368), (909, 377, 65, 361), (908, 378, 73, 369), (907, 379, 66, 362), (906, 381, 67, 363), (905, 382, 60, 356), (904, 383, 68, 364), (903, 384, 61, 357), (902, 400, 88, 398), (901, 402, 81, 391), (900, 401, 82, 392), (899, 403, 75, 385), (898, 404, 83, 393), (897, 405, 76, 386), (896, 406, 84, 394), (895, 407, 77, 387), (894, 408, 85, 395), (893, 409, 78, 388), (892, 410, 86, 396), (891, 411, 79, 389), (890, 412, 87, 397), (889, 413, 80, 390), (888, 429, 100, 424), (887, 431, 93, 417), (886, 428, 101, 425), (885, 430, 94, 418), (884, 432, 102, 426), (883, 433, 95, 419), (882, 434, 103, 427), (881, 435, 96, 420), (880, 437, 97, 421), (879, 438, 90, 414), (878, 439, 98, 422), (877, 440, 91, 415), (876, 441, 99, 423), (875, 442, 92, 416), (874, 460, 112, 450), (873, 457, 105, 443), (872, 459, 113, 451), (871, 461, 106, 444), (870, 462, 114, 452), (869, 463, 107, 445), (868, 464, 115, 453), (867, 465, 108, 446), (866, 466, 116, 454), (865, 467, 109, 447), (864, 468, 117, 455), (863, 469, 110, 448), (862, 470, 118, 456), (861, 471, 111, 449), (860, 487, 123, 475), (859, 489, 131, 483), (858, 486, 124, 476), (857, 488, 132, 484), (856, 490, 125, 477), (855, 491, 133, 485), (854, 492, 126, 478), (853, 494, 127, 479), (852, 495, 120, 472), (851, 496, 128, 480), (850, 497, 121, 473), (849, 498, 129, 481), (848, 499, 122, 474), (847, 500, 130, 482), (846, 516, 142, 508), (845, 518, 135, 501), (844, 515, 143, 509), (843, 517, 136, 502), (842, 519, 144, 510), (841, 520, 137, 503), (840, 521, 145, 511), (839, 522, 138, 504), (838, 523, 146, 512), (837, 524, 139, 505), (836, 525, 147, 513), (835, 526, 140, 506), (834, 527, 148, 514), (833, 528, 141, 507), (832, 545, 161, 541), (831, 547, 154, 534), (830, 544, 162, 542), (829, 546, 155, 535), (828, 548, 163, 543), (827, 549, 156, 536), (826, 551, 157, 537), (825, 552, 150, 530), (824, 553, 158, 538), (823, 554, 151, 531), (822, 555, 159, 539), (821, 556, 152, 532), (820, 557, 160, 540), (819, 558, 153, 533), (818, 574, 165, 559), (817, 576, 173, 567), (816, 573, 166, 560), (815, 575, 174, 568), (814, 577, 167, 561), (813, 578, 175, 569), (812, 579, 168, 562), (811, 580, 176, 570), (810, 581, 169, 563), (809, 582, 177, 571), (808, 583, 170, 564), (807, 584, 178, 572), (806, 585, 171, 565), (805, 587, 172, 566), (804, 603, 184, 592), (803, 605, 192, 600), (802, 602, 185, 593), (801, 604, 193, 601), (800, 606, 186, 594), (799, 608, 187, 595), (798, 609, 180, 588), (797, 610, 188, 596), (796, 611, 181, 589), (795, 612, 189, 597), (794, 613, 182, 590), (793, 614, 190, 598), (792, 615, 183, 591), (791, 616, 191, 599), (790, 632, 203, 625), (789, 634, 196, 618), (788, 631, 204, 626), (787, 633, 197, 619), (786, 635, 205, 627), (785, 636, 198, 620), (784, 637, 206, 628), (783, 638, 199, 621), (782, 639, 207, 629), (781, 640, 200, 622), (780, 641, 208, 630), (779, 642, 201, 623), (778, 644, 202, 624), (777, 645, 195, 617), (776, 661, 222, 658), (775, 663, 215, 651), (774, 660, 223, 659), (773, 662, 216, 652), (772, 665, 217, 653), (771, 666, 210, 646), (770, 667, 218, 654), (769, 668, 211, 647), (768, 669, 219, 655), (767, 670, 212, 648), (766, 671, 220, 656), (765, 672, 213, 649), (764, 673, 221, 657), (763, 674, 214, 650), (762, 690, 234, 684), (761, 692, 227, 677), (760, 689, 235, 685), (759, 691, 228, 678), (758, 693, 236, 686), (757, 694, 229, 679), (756, 695, 237, 687), (755, 696, 230, 680), (754, 697, 238, 688), (753, 698, 231, 681), (752, 700, 232, 682), (751, 701, 225, 675), (750, 702, 233, 683), (749, 703, 226, 676), (748, 719, 253, 717), (747, 721, 246, 710), (746, 720, 247, 711), (745, 722, 240, 704), (744, 723, 248, 712), (743, 724, 241, 705), (742, 725, 249, 713), (741, 726, 242, 706), (740, 727, 250, 714), (739, 728, 243, 707), (738, 729, 251, 715), (737, 730, 244, 708), (736, 731, 252, 716), (735, 732, 245, 709), (15, 289, 0, 733, 240, 722, 225, 701, 210, 666, 195, 645, 180, 609, 165, 574, 150, 552, 135, 518, 120, 495, 105, 457, 90, 438, 75, 403, 60, 382, 45, 346, 30, 325), (29, 323, 44, 343, 59, 380, 74, 399, 89, 436, 104, 458, 119, 493, 134, 529, 149, 550, 164, 586, 179, 607, 194, 643, 209, 664, 224, 699, 239, 718, 254, 734, 14, 287), (1, 256, 2, 257, 3, 258, 4, 259, 5, 260, 6, 261, 7, 262, 8, 263, 9, 264, 10, 265, 11, 266, 12, 267, 13, 268, 14, 734, 254, 717, 253, 716, 252, 715, 251, 714, 250, 713, 249, 712, 248, 711, 247, 710, 246, 709, 245, 708, 244, 707, 243, 706, 242, 705, 241, 704, 240, 733, 0, 255), (721, 735, 709, 246), (231, 680, 735, 721), (680, 230, 732, 735), (719, 736, 716, 253), (238, 687, 736, 719), (687, 237, 731, 736), (732, 737, 708, 245), (230, 679, 737, 732), (679, 229, 730, 737), (731, 738, 715, 252), (237, 686, 738, 731), (686, 236, 729, 738), (730, 739, 707, 244), (229, 678, 739, 730), (678, 228, 728, 739), (729, 740, 714, 251), (236, 685, 740, 729), (685, 235, 727, 740), (728, 741, 706, 243), (228, 677, 741, 728), (677, 227, 726, 741), (727, 742, 713, 250), (235, 684, 742, 727), (684, 234, 725, 742), (726, 743, 705, 242), (227, 676, 743, 726), (676, 226, 724, 743), (725, 744, 712, 249), (234, 683, 744, 725), (683, 233, 723, 744), (724, 745, 704, 241), (226, 675, 745, 724), (675, 225, 722, 745), (723, 746, 711, 248), (233, 682, 746, 723), (682, 232, 720, 746), (720, 747, 710, 247), (232, 681, 747, 720), (681, 231, 721, 747), (718, 748, 717, 254), (239, 688, 748, 718), (688, 238, 719, 748), (692, 749, 676, 227), (212, 647, 749, 692), (647, 211, 703, 749), (690, 750, 683, 234), (219, 654, 750, 690), (654, 218, 702, 750), (703, 751, 675, 226), (211, 646, 751, 703), (646, 210, 701, 751), (702, 752, 682, 233), (218, 653, 752, 702), (653, 217, 700, 752), (700, 753, 681, 232), (217, 652, 753, 700), (652, 216, 698, 753), (699, 754, 688, 239), (224, 659, 754, 699), (659, 223, 697, 754), (698, 755, 680, 231), (216, 651, 755, 698), (651, 215, 696, 755), (697, 756, 687, 238), (223, 658, 756, 697), (658, 222, 695, 756), (696, 757, 679, 230), (215, 650, 757, 696), (650, 214, 694, 757), (695, 758, 686, 237), (222, 657, 758, 695), (657, 221, 693, 758), (694, 759, 678, 229), (214, 649, 759, 694), (649, 213, 691, 759), (693, 760, 685, 236), (221, 656, 760, 693), (656, 220, 689, 760), (691, 761, 677, 228), (213, 648, 761, 691), (648, 212, 692, 761), (689, 762, 684, 235), (220, 655, 762, 689), (655, 219, 690, 762), (663, 763, 650, 215), (200, 621, 763, 663), (621, 199, 674, 763), (661, 764, 657, 222), (207, 628, 764, 661), (628, 206, 673, 764), (674, 765, 649, 214), (199, 620, 765, 674), (620, 198, 672, 765), (673, 766, 656, 221), (206, 627, 766, 673), (627, 205, 671, 766), (672, 767, 648, 213), (198, 619, 767, 672), (619, 197, 670, 767), (671, 768, 655, 220), (205, 626, 768, 671), (626, 204, 669, 768), (670, 769, 647, 212), (197, 618, 769, 670), (618, 196, 668, 769), (669, 770, 654, 219), (204, 625, 770, 669), (625, 203, 667, 770), (668, 771, 646, 211), (196, 617, 771, 668), (617, 195, 666, 771), (667, 772, 653, 218), (203, 624, 772, 667), (624, 202, 665, 772), (665, 773, 652, 217), (202, 623, 773, 665), (623, 201, 662, 773), (664, 774, 659, 224), (209, 630, 774, 664), (630, 208, 660, 774), (662, 775, 651, 216), (201, 622, 775, 662), (622, 200, 663, 775), (660, 776, 658, 223), (208, 629, 776, 660), (629, 207, 661, 776), (634, 777, 617, 196), (181, 588, 777, 634), (588, 180, 645, 777), (632, 778, 624, 203), (188, 595, 778, 632), (595, 187, 644, 778), (644, 779, 623, 202), (187, 594, 779, 644), (594, 186, 642, 779), (643, 780, 630, 209), (194, 601, 780, 643), (601, 193, 641, 780), (642, 781, 622, 201), (186, 593, 781, 642), (593, 185, 640, 781), (641, 782, 629, 208), (193, 600, 782, 641), (600, 192, 639, 782), (640, 783, 621, 200), (185, 592, 783, 640), (592, 184, 638, 783), (639, 784, 628, 207), (192, 599, 784, 639), (599, 191, 637, 784), (638, 785, 620, 199), (184, 591, 785, 638), (591, 183, 636, 785), (637, 786, 627, 206), (191, 598, 786, 637), (598, 190, 635, 786), (636, 787, 619, 198), (183, 590, 787, 636), (590, 182, 633, 787), (635, 788, 626, 205), (190, 597, 788, 635), (597, 189, 631, 788), (633, 789, 618, 197), (182, 589, 789, 633), (589, 181, 634, 789), (631, 790, 625, 204), (189, 596, 790, 631), (596, 188, 632, 790), (605, 791, 599, 192), (177, 570, 791, 605), (570, 176, 616, 791), (603, 792, 591, 184), (169, 562, 792, 603), (562, 168, 615, 792), (616, 793, 598, 191), (176, 569, 793, 616), (569, 175, 614, 793), (615, 794, 590, 183), (168, 561, 794, 615), (561, 167, 613, 794), (614, 795, 597, 190), (175, 568, 795, 614), (568, 174, 612, 795), (613, 796, 589, 182), (167, 560, 796, 613), (560, 166, 611, 796), (612, 797, 596, 189), (174, 567, 797, 612), (567, 173, 610, 797), (611, 798, 588, 181), (166, 559, 798, 611), (559, 165, 609, 798), (610, 799, 595, 188), (173, 566, 799, 610), (566, 172, 608, 799), (608, 800, 594, 187), (172, 565, 800, 608), (565, 171, 606, 800), (607, 801, 601, 194), (179, 572, 801, 607), (572, 178, 604, 801), (606, 802, 593, 186), (171, 564, 802, 606), (564, 170, 602, 802), (604, 803, 600, 193), (178, 571, 803, 604), (571, 177, 605, 803), (602, 804, 592, 185), (170, 563, 804, 602), (563, 169, 603, 804), (576, 805, 566, 173), (158, 537, 805, 576), (537, 157, 587, 805), (587, 806, 565, 172), (157, 536, 806, 587), (536, 156, 585, 806), (586, 807, 572, 179), (164, 543, 807, 586), (543, 163, 584, 807), (585, 808, 564, 171), (156, 535, 808, 585), (535, 155, 583, 808), (584, 809, 571, 178), (163, 542, 809, 584), (542, 162, 582, 809), (583, 810, 563, 170), (155, 534, 810, 583), (534, 154, 581, 810), (582, 811, 570, 177), (162, 541, 811, 582), (541, 161, 580, 811), (581, 812, 562, 169), (154, 533, 812, 581), (533, 153, 579, 812), (580, 813, 569, 176), (161, 540, 813, 580), (540, 160, 578, 813), (579, 814, 561, 168), (153, 532, 814, 579), (532, 152, 577, 814), (578, 815, 568, 175), (160, 539, 815, 578), (539, 159, 575, 815), (577, 816, 560, 167), (152, 531, 816, 577), (531, 151, 573, 816), (575, 817, 567, 174), (159, 538, 817, 575), (538, 158, 576, 817), (573, 818, 559, 166), (151, 530, 818, 573), (530, 150, 574, 818), (547, 819, 533, 154), (139, 504, 819, 547), (504, 138, 558, 819), (545, 820, 540, 161), (146, 511, 820, 545), (511, 145, 557, 820), (558, 821, 532, 153), (138, 503, 821, 558), (503, 137, 556, 821), (557, 822, 539, 160), (145, 510, 822, 557), (510, 144, 555, 822), (556, 823, 531, 152), (137, 502, 823, 556), (502, 136, 554, 823), (555, 824, 538, 159), (144, 509, 824, 555), (509, 143, 553, 824), (554, 825, 530, 151), (136, 501, 825, 554), (501, 135, 552, 825), (553, 826, 537, 158), (143, 508, 826, 553), (508, 142, 551, 826), (551, 827, 536, 157), (142, 507, 827, 551), (507, 141, 549, 827), (550, 828, 543, 164), (149, 514, 828, 550), (514, 148, 548, 828), (549, 829, 535, 156), (141, 506, 829, 549), (506, 140, 546, 829), (548, 830, 542, 163), (148, 513, 830, 548), (513, 147, 544, 830), (546, 831, 534, 155), (140, 505, 831, 546), (505, 139, 547, 831), (544, 832, 541, 162), (147, 512, 832, 544), (512, 146, 545, 832), (516, 833, 507, 142), (127, 478, 833, 516), (478, 126, 528, 833), (529, 834, 514, 149), (134, 485, 834, 529), (485, 133, 527, 834), (528, 835, 506, 141), (126, 477, 835, 528), (477, 125, 526, 835), (527, 836, 513, 148), (133, 484, 836, 527), (484, 132, 525, 836), (526, 837, 505, 140), (125, 476, 837, 526), (476, 124, 524, 837), (525, 838, 512, 147), (132, 483, 838, 525), (483, 131, 523, 838), (524, 839, 504, 139), (124, 475, 839, 524), (475, 123, 522, 839), (523, 840, 511, 146), (131, 482, 840, 523), (482, 130, 521, 840), (522, 841, 503, 138), (123, 474, 841, 522), (474, 122, 520, 841), (521, 842, 510, 145), (130, 481, 842, 521), (481, 129, 519, 842), (520, 843, 502, 137), (122, 473, 843, 520), (473, 121, 517, 843), (519, 844, 509, 144), (129, 480, 844, 519), (480, 128, 515, 844), (517, 845, 501, 136), (121, 472, 845, 517), (472, 120, 518, 845), (515, 846, 508, 143), (128, 479, 846, 515), (479, 127, 516, 846), (489, 847, 482, 131), (116, 453, 847, 489), (453, 115, 500, 847), (487, 848, 474, 123), (108, 445, 848, 487), (445, 107, 499, 848), (500, 849, 481, 130), (115, 452, 849, 500), (452, 114, 498, 849), (499, 850, 473, 122), (107, 444, 850, 499), (444, 106, 497, 850), (498, 851, 480, 129), (114, 451, 851, 498), (451, 113, 496, 851), (497, 852, 472, 121), (106, 443, 852, 497), (443, 105, 495, 852), (496, 853, 479, 128), (113, 450, 853, 496), (450, 112, 494, 853), (494, 854, 478, 127), (112, 449, 854, 494), (449, 111, 492, 854), (493, 855, 485, 134), (119, 456, 855, 493), (456, 118, 491, 855), (492, 856, 477, 126), (111, 448, 856, 492), (448, 110, 490, 856), (491, 857, 484, 133), (118, 455, 857, 491), (455, 117, 488, 857), (490, 858, 476, 125), (110, 447, 858, 490), (447, 109, 486, 858), (488, 859, 483, 132), (117, 454, 859, 488), (454, 116, 489, 859), (486, 860, 475, 124), (109, 446, 860, 486), (446, 108, 487, 860), (460, 861, 449, 112), (97, 420, 861, 460), (420, 96, 471, 861), (458, 862, 456, 119), (104, 427, 862, 458), (427, 103, 470, 862), (471, 863, 448, 111), (96, 419, 863, 471), (419, 95, 469, 863), (470, 864, 455, 118), (103, 426, 864, 470), (426, 102, 468, 864), (469, 865, 447, 110), (95, 418, 865, 469), (418, 94, 467, 865), (468, 866, 454, 117), (102, 425, 866, 468), (425, 101, 466, 866), (467, 867, 446, 109), (94, 417, 867, 467), (417, 93, 465, 867), (466, 868, 453, 116), (101, 424, 868, 466), (424, 100, 464, 868), (465, 869, 445, 108), (93, 416, 869, 465), (416, 92, 463, 869), (464, 870, 452, 115), (100, 423, 870, 464), (423, 99, 462, 870), (463, 871, 444, 107), (92, 415, 871, 463), (415, 91, 461, 871), (462, 872, 451, 114), (99, 422, 872, 462), (422, 98, 459, 872), (461, 873, 443, 106), (91, 414, 873, 461), (414, 90, 457, 873), (459, 874, 450, 113), (98, 421, 874, 459), (421, 97, 460, 874), (431, 875, 416, 93), (78, 387, 875, 431), (387, 77, 442, 875), (429, 876, 423, 100), (85, 394, 876, 429), (394, 84, 441, 876), (442, 877, 415, 92), (77, 386, 877, 442), (386, 76, 440, 877), (441, 878, 422, 99), (84, 393, 878, 441), (393, 83, 439, 878), (440, 879, 414, 91), (76, 385, 879, 440), (385, 75, 438, 879), (439, 880, 421, 98), (83, 392, 880, 439), (392, 82, 437, 880), (437, 881, 420, 97), (82, 391, 881, 437), (391, 81, 435, 881), (436, 882, 427, 104), (89, 398, 882, 436), (398, 88, 434, 882), (435, 883, 419, 96), (81, 390, 883, 435), (390, 80, 433, 883), (434, 884, 426, 103), (88, 397, 884, 434), (397, 87, 432, 884), (433, 885, 418, 95), (80, 389, 885, 433), (389, 79, 430, 885), (432, 886, 425, 102), (87, 396, 886, 432), (396, 86, 428, 886), (430, 887, 417, 94), (79, 388, 887, 430), (388, 78, 431, 887), (428, 888, 424, 101), (86, 395, 888, 428), (395, 85, 429, 888), (402, 889, 390, 81), (66, 361, 889, 402), (361, 65, 413, 889), (400, 890, 397, 88), (73, 368, 890, 400), (368, 72, 412, 890), (413, 891, 389, 80), (65, 360, 891, 413), (360, 64, 411, 891), (412, 892, 396, 87), (72, 367, 892, 412), (367, 71, 410, 892), (411, 893, 388, 79), (64, 359, 893, 411), (359, 63, 409, 893), (410, 894, 395, 86), (71, 366, 894, 410), (366, 70, 408, 894), (409, 895, 387, 78), (63, 358, 895, 409), (358, 62, 407, 895), (408, 896, 394, 85), (70, 365, 896, 408), (365, 69, 406, 896), (407, 897, 386, 77), (62, 357, 897, 407), (357, 61, 405, 897), (406, 898, 393, 84), (69, 364, 898, 406), (364, 68, 404, 898), (405, 899, 385, 76), (61, 356, 899, 405), (356, 60, 403, 899), (404, 900, 392, 83), (68, 363, 900, 404), (363, 67, 401, 900), (401, 901, 391, 82), (67, 362, 901, 401), (362, 66, 402, 901), (399, 902, 398, 89), (74, 369, 902, 399), (369, 73, 400, 902), (373, 903, 357, 62), (47, 328, 903, 373), (328, 46, 384, 903), (371, 904, 364, 69), (54, 335, 904, 371), (335, 53, 383, 904), (384, 905, 356, 61), (46, 327, 905, 384), (327, 45, 382, 905), (383, 906, 363, 68), (53, 334, 906, 383), (334, 52, 381, 906), (381, 907, 362, 67), (52, 333, 907, 381), (333, 51, 379, 907), (380, 908, 369, 74), (59, 340, 908, 380), (340, 58, 378, 908), (379, 909, 361, 66), (51, 332, 909, 379), (332, 50, 377, 909), (378, 910, 368, 73), (58, 339, 910, 378), (339, 57, 376, 910), (377, 911, 360, 65), (50, 331, 911, 377), (331, 49, 375, 911), (376, 912, 367, 72), (57, 338, 912, 376), (338, 56, 374, 912), (375, 913, 359, 64), (49, 330, 913, 375), (330, 48, 372, 913), (374, 914, 366, 71), (56, 337, 914, 374), (337, 55, 370, 914), (372, 915, 358, 63), (48, 329, 915, 372), (329, 47, 373, 915), (370, 916, 365, 70), (55, 336, 916, 370), (336, 54, 371, 916), (344, 917, 339, 58), (43, 310, 917, 344), (310, 42, 355, 917), (342, 918, 331, 50), (35, 302, 918, 342), (302, 34, 354, 918), (355, 919, 338, 57), (42, 309, 919, 355), (309, 41, 353, 919), (354, 920, 330, 49), (34, 301, 920, 354), (301, 33, 352, 920), (353, 921, 337, 56), (41, 308, 921, 353), (308, 40, 351, 921), (352, 922, 329, 48), (33, 300, 922, 352), (300, 32, 350, 922), (351, 923, 336, 55), (40, 307, 923, 351), (307, 39, 349, 923), (350, 924, 328, 47), (32, 299, 924, 350), (299, 31, 348, 924), (349, 925, 335, 54), (39, 306, 925, 349), (306, 38, 347, 925), (348, 926, 327, 46), (31, 298, 926, 348), (298, 30, 346, 926), (347, 927, 334, 53), (38, 305, 927, 347), (305, 37, 345, 927), (345, 928, 333, 52), (37, 304, 928, 345), (304, 36, 341, 928), (343, 929, 340, 59), (44, 311, 929, 343), (311, 43, 344, 929), (341, 930, 332, 51), (36, 303, 930, 341), (303, 35, 342, 930), (315, 931, 306, 39), (24, 277, 931, 315), (277, 23, 326, 931), (313, 932, 298, 31), (16, 269, 932, 313), (269, 15, 325, 932), (326, 933, 305, 38), (23, 276, 933, 326), (276, 22, 324, 933), (324, 934, 304, 37), (22, 275, 934, 324), (275, 21, 322, 934), (323, 935, 311, 44), (29, 282, 935, 323), (282, 28, 321, 935), (322, 936, 303, 36), (21, 274, 936, 322), (274, 20, 320, 936), (321, 937, 310, 43), (28, 281, 937, 321), (281, 27, 319, 937), (320, 938, 302, 35), (20, 273, 938, 320), (273, 19, 318, 938), (319, 939, 309, 42), (27, 280, 939, 319), (280, 26, 317, 939), (318, 940, 301, 34), (19, 272, 940, 318), (272, 18, 316, 940), (317, 941, 308, 41), (26, 279, 941, 317), (279, 25, 314, 941), (316, 942, 300, 33), (18, 271, 942, 316), (271, 17, 312, 942), (314, 943, 307, 40), (25, 278, 943, 314), (278, 24, 315, 943), (312, 944, 299, 32), (17, 270, 944, 312), (270, 16, 313, 944), (286, 945, 273, 20), (5, 259, 945, 286), (259, 4, 297, 945), (284, 946, 280, 27), (12, 266, 946, 284), (266, 11, 296, 946), (297, 947, 272, 19), (4, 258, 947, 297), (258, 3, 295, 947), (296, 948, 279, 26), (11, 265, 948, 296), (265, 10, 294, 948), (295, 949, 271, 18), (3, 257, 949, 295), (257, 2, 293, 949), (294, 950, 278, 25), (10, 264, 950, 294), (264, 9, 292, 950), (293, 951, 270, 17), (2, 256, 951, 293), (256, 1, 291, 951), (292, 952, 277, 24), (9, 263, 952, 292), (263, 8, 290, 952), (291, 953, 269, 16), (1, 255, 953, 291), (255, 0, 289, 953), (290, 954, 276, 23), (8, 262, 954, 290), (262, 7, 288, 954), (288, 955, 275, 22), (7, 261, 955, 288), (261, 6, 285, 955), (287, 956, 282, 29), (14, 268, 956, 287), (268, 13, 283, 956), (285, 957, 274, 21), (6, 260, 957, 285), (260, 5, 286, 957), (283, 958, 281, 28), (13, 267, 958, 283), (267, 12, 284, 958)])
me_sphere_001.polygons.foreach_set('use_smooth', [True] * 899)
me_sphere_001.use_remesh_preserve_volume = False
me_sphere_001.use_remesh_preserve_attributes = False
me_sphere_001.use_mirror_vertex_groups = False
me_sphere_001.update()
me_sphere = bpy.data.meshes.new('Sphere')
me_sphere.from_pydata([(-0.3611, -0.1951, 1.067), (-0.3416, -0.3827, 1.014), (-0.31, -0.5556, 0.9268), (-0.2675, -0.7071, 0.81), (-0.2157, -0.8315, 0.6676), (-0.1565, -0.9239, 0.5051), (-0.09238, -0.9808, 0.3288), (-0.02566, -1.0, 0.1455), (0.04107, -0.9808, -0.03783), (0.1052, -0.9239, -0.2141), (0.1644, -0.8315, -0.3766), (0.2162, -0.7071, -0.519), (0.2587, -0.5556, -0.6358), (0.2903, -0.3827, -0.7227), (0.3098, -0.1951, -0.7761), (-0.3969, -0.1913, 1.054), (-0.4118, -0.3753, 0.9881), (-0.4119, -0.5449, 0.8898), (-0.3971, -0.6935, 0.7628), (-0.3681, -0.8155, 0.6121), (-0.3259, -0.9061, 0.4435), (-0.2722, -0.9619, 0.2634), (-0.209, -0.9808, 0.07877), (-0.1387, -0.9619, -0.1033), (-0.06414, -0.9061, -0.2758), (0.01193, -0.8155, -0.432), (0.08656, -0.6935, -0.5661), (0.1569, -0.5449, -0.6729), (0.2202, -0.3753, -0.7482), (0.274, -0.1913, -0.7892), (-0.4313, -0.1802, 1.042), (-0.4793, -0.3536, 0.9636), (-0.5098, -0.5133, 0.8541), (-0.5218, -0.6533, 0.7174), (-0.5147, -0.7682, 0.5587), (-0.4888, -0.8536, 0.3842), (-0.4451, -0.9061, 0.2005), (-0.3853, -0.9239, 0.01461), (-0.3116, -0.9061, -0.1662), (-0.227, -0.8536, -0.335), (-0.1346, -0.7682, -0.4854), (-0.03809, -0.6533, -0.6115), (0.05894, -0.5133, -0.7085), (0.1527, -0.3536, -0.7728), (0.2396, -0.1802, -0.8017), (-0.463, -0.1622, 1.03), (-0.5414, -0.3182, 0.9409), (-0.6001, -0.4619, 0.8213), (-0.6367, -0.5879, 0.6756), (-0.6498, -0.6913, 0.5096), (-0.6389, -0.7682, 0.3295), (-0.6044, -0.8155, 0.1425), (-0.5477, -0.8315, -0.04452), (-0.471, -0.8155, -0.2242), (-0.3771, -0.7682, -0.3897), (-0.2697, -0.6913, -0.5346), (-0.153, -0.5879, -0.6533), (-0.03132, -0.4619, -0.7414), (0.09054, -0.3182, -0.7954), (0.2079, -0.1622, -0.8132), (-0.4907, -0.138, 1.02), (-0.5959, -0.2706, 0.9211), (-0.6792, -0.3928, 0.7925), (-0.7373, -0.5, 0.6389), (-0.7682, -0.5879, 0.4665), (-0.7704, -0.6533, 0.2817), (-0.7441, -0.6935, 0.09162), (-0.6901, -0.7071, -0.09635), (-0.6106, -0.6935, -0.275), (-0.5087, -0.6533, -0.4375), (-0.3881, -0.5879, -0.5777), (-0.2537, -0.5, -0.69), (-0.1104, -0.3928, -0.7702), (0.03605, -0.2706, -0.8152), (0.1802, -0.1379, -0.8233), (-0.5135, -0.1084, 1.012), (-0.6406, -0.2126, 0.9048), (-0.7441, -0.3087, 0.7688), (-0.82, -0.3928, 0.6089), (-0.8653, -0.4619, 0.4311), (-0.8784, -0.5133, 0.2424), (-0.8587, -0.5449, 0.04991), (-0.807, -0.5556, -0.1389), (-0.7252, -0.5449, -0.3167), (-0.6166, -0.5133, -0.4768), (-0.4853, -0.4619, -0.613), (-0.3363, -0.3928, -0.7201), (-0.1754, -0.3087, -0.7938), (-0.00867, -0.2126, -0.8315), (0.1574, -0.1084, -0.8316), (-0.5305, -0.07466, 1.005), (-0.6739, -0.1464, 0.8927), (-0.7924, -0.2126, 0.7513), (-0.8814, -0.2706, 0.5865), (-0.9375, -0.3182, 0.4048), (-0.9586, -0.3536, 0.2132), (-0.9439, -0.3753, 0.01891), (-0.8938, -0.3827, -0.1705), (-0.8104, -0.3753, -0.3477), (-0.6968, -0.3536, -0.506), (-0.5575, -0.3182, -0.6393), (-0.3977, -0.2706, -0.7424), (-0.2236, -0.2126, -0.8114), (-0.0419, -0.1464, -0.8436), (0.1404, -0.07466, -0.8378), (-0.5409, -0.03806, 1.002), (-0.6943, -0.07466, 0.8853), (-0.8221, -0.1084, 0.7405), (-0.9192, -0.1379, 0.5728), (-0.982, -0.1622, 0.3886), (-1.008, -0.1802, 0.1952), (-0.9963, -0.1913, -0.0001816), (-0.9473, -0.1951, -0.19), (-0.8629, -0.1913, -0.3668), (-0.7463, -0.1802, -0.524), (-0.602, -0.1622, -0.6555), (-0.4355, -0.1379, -0.7562), (-0.2533, -0.1084, -0.8222), (-0.06236, -0.07466, -0.851), (0.13, -0.03806, -0.8416), (-0.5444, -3.117e-07, 1.0), (-0.7012, -2.819e-07, 0.8828), (-0.8321, -2.819e-07, 0.7368), (-0.932, -1.851e-07, 0.5681), (-0.997, -1.404e-07, 0.3832), (-1.025, -3.192e-07, 0.1891), (-1.014, -9.567e-08, -0.006627), (-0.9653, -1.404e-07, -0.1965), (-0.8806, -9.567e-08, -0.3733), (-0.7629, -3.192e-07, -0.5301), (-0.617, -1.404e-07, -0.6609), (-0.4483, -1.851e-07, -0.7608), (-0.2633, -2.596e-07, -0.8258), (-0.06927, -2.521e-07, -0.8536), (0.1265, -3.155e-07, -0.8429), (-0.5409, 0.03806, 1.002), (-0.6943, 0.07466, 0.8853), (-0.8221, 0.1084, 0.7405), (-0.9192, 0.1379, 0.5728), (-0.982, 0.1622, 0.3886), (-1.008, 0.1802, 0.1952), (-0.9963, 0.1913, -0.0001815), (-0.9473, 0.1951, -0.19), (-0.8629, 0.1913, -0.3668), (-0.7463, 0.1802, -0.524), (-0.602, 0.1622, -0.6555), (-0.4355, 0.1379, -0.7562), (-0.2533, 0.1084, -0.8222), (-0.06236, 0.07466, -0.851), (0.13, 0.03806, -0.8416), (-0.5305, 0.07466, 1.005), (-0.6739, 0.1464, 0.8927), (-0.7924, 0.2126, 0.7513), (-0.8814, 0.2706, 0.5865), (-0.9375, 0.3182, 0.4048), (-0.9586, 0.3536, 0.2132), (-0.9439, 0.3753, 0.01891), (-0.8938, 0.3827, -0.1705), (-0.8104, 0.3753, -0.3477), (-0.6968, 0.3536, -0.506), (-0.5575, 0.3182, -0.6393), (-0.3977, 0.2706, -0.7424), (-0.2236, 0.2126, -0.8114), (-0.0419, 0.1464, -0.8436), (0.1404, 0.07466, -0.8378), (-0.5135, 0.1084, 1.012), (-0.6406, 0.2126, 0.9048), (-0.7441, 0.3087, 0.7688), (-0.82, 0.3928, 0.6089), (-0.8653, 0.4619, 0.4311), (-0.8784, 0.5133, 0.2424), (-0.8587, 0.5449, 0.04991), (-0.807, 0.5556, -0.1389), (-0.7252, 0.5449, -0.3167), (-0.6166, 0.5133, -0.4768), (-0.4853, 0.4619, -0.613), (-0.3363, 0.3928, -0.7201), (-0.1754, 0.3087, -0.7938), (-0.00867, 0.2126, -0.8315), (0.1574, 0.1084, -0.8316), (-0.4907, 0.1379, 1.02), (-0.5959, 0.2706, 0.9211), (-0.6792, 0.3928, 0.7925), (-0.7373, 0.5, 0.6389), (-0.7682, 0.5879, 0.4665), (-0.7704, 0.6533, 0.2817), (-0.7441, 0.6935, 0.09162), (-0.6901, 0.7071, -0.09635), (-0.6106, 0.6935, -0.275), (-0.5087, 0.6533, -0.4375), (-0.3881, 0.5879, -0.5777), (-0.2537, 0.5, -0.69), (-0.1104, 0.3928, -0.7702), (0.03605, 0.2706, -0.8152), (0.1802, 0.1379, -0.8233), (-0.463, 0.1622, 1.03), (-0.5414, 0.3182, 0.9409), (-0.6001, 0.4619, 0.8213), (-0.6367, 0.5879, 0.6756), (-0.6498, 0.6913, 0.5096), (-0.6389, 0.7682, 0.3295), (-0.6044, 0.8155, 0.1425), (-0.5477, 0.8315, -0.04452), (-0.471, 0.8155, -0.2242), (-0.3771, 0.7682, -0.3897), (-0.2697, 0.6913, -0.5346), (-0.153, 0.5879, -0.6533), (-0.03132, 0.4619, -0.7414), (0.09054, 0.3182, -0.7954), (0.2079, 0.1622, -0.8132), (-0.4313, 0.1802, 1.042), (-0.4793, 0.3536, 0.9636), (-0.5098, 0.5133, 0.8541), (-0.5218, 0.6533, 0.7174), (-0.5147, 0.7682, 0.5587), (-0.4888, 0.8536, 0.3842), (-0.4451, 0.9061, 0.2005), (-0.3853, 0.9239, 0.01461), (-0.3116, 0.9061, -0.1662), (-0.227, 0.8536, -0.335), (-0.1346, 0.7682, -0.4854), (-0.03809, 0.6533, -0.6115), (0.05894, 0.5133, -0.7085), (0.1527, 0.3536, -0.7728), (0.2396, 0.1802, -0.8017), (-0.3969, 0.1913, 1.054), (-0.4118, 0.3753, 0.9881), (-0.4119, 0.5449, 0.8898), (-0.3971, 0.6935, 0.7628), (-0.3681, 0.8155, 0.6121), (-0.3259, 0.9061, 0.4435), (-0.2722, 0.9619, 0.2634), (-0.209, 0.9808, 0.07877), (-0.1387, 0.9619, -0.1033), (-0.06414, 0.9061, -0.2758), (0.01193, 0.8155, -0.432), (0.08656, 0.6935, -0.5661), (0.1569, 0.5449, -0.6729), (0.2202, 0.3753, -0.7482), (0.274, 0.1913, -0.7892), (-0.3611, 0.1951, 1.067), (-0.3416, 0.3827, 1.014), (-0.31, 0.5556, 0.9268), (-0.2675, 0.7071, 0.81), (-0.2157, 0.8315, 0.6676), (-0.1565, 0.9239, 0.5051), (-0.09238, 0.9808, 0.3288), (-0.02565, 1.0, 0.1455), (0.04107, 0.9808, -0.03783), (0.1052, 0.9239, -0.2141), (0.1644, 0.8315, -0.3766), (0.2162, 0.7071, -0.519), (0.2587, 0.5556, -0.6358), (0.2903, 0.3827, -0.7227), (0.3098, 0.1951, -0.7761), (-0.3514, -0.2889, 1.04), (-0.3258, -0.4691, 0.9702), (-0.2888, -0.6313, 0.8684), (-0.2416, -0.7693, 0.7388), (-0.1861, -0.8777, 0.5863), (-0.1245, -0.9523, 0.417), (-0.05902, -0.9904, 0.2372), (0.007707, -0.9904, 0.05383), (0.07315, -0.9523, -0.126), (0.1348, -0.8777, -0.2953), (0.1903, -0.7693, -0.4478), (0.2375, -0.6313, -0.5774), (0.2745, -0.4691, -0.6792), (0.3001, -0.2889, -0.7494), (-0.4043, -0.2833, 1.021), (-0.4118, -0.4601, 0.9389), (-0.4045, -0.6192, 0.8263), (-0.3826, -0.7545, 0.6874), (-0.347, -0.8608, 0.5278), (-0.299, -0.934, 0.3534), (-0.2406, -0.9714, 0.1711), (-0.1739, -0.9714, -0.01225), (-0.1014, -0.934, -0.1895), (-0.0261, -0.8608, -0.3539), (0.04925, -0.7545, -0.4991), (0.1217, -0.6192, -0.6195), (0.1885, -0.4601, -0.7106), (0.2471, -0.2833, -0.7687), (0.2553, -0.379, -0.7354), (0.2078, -0.5502, -0.6544), (-0.1823, -0.9714, 0.2961), (-0.2412, -0.915, 0.4743), (0.2919, -0.1932, -0.7826), (-0.1173, -0.9904, 0.1121), (-0.379, -0.1932, 1.061), (-0.04883, -0.9714, -0.07055), (-0.3767, -0.379, 1.001), (0.02055, -0.915, -0.2449), (-0.361, -0.5502, 0.9083), (0.08815, -0.8235, -0.4043), (-0.3323, -0.7003, 0.7864), (0.1514, -0.7003, -0.5426), (-0.2919, -0.8235, 0.6398), (-0.4553, -0.2669, 1.003), (-0.4945, -0.4334, 0.9088), (-0.5158, -0.5833, 0.7858), (-0.5182, -0.7107, 0.6381), (-0.5017, -0.8109, 0.4715), (-0.4669, -0.8798, 0.2923), (-0.4152, -0.915, 0.1075), (-0.3484, -0.915, -0.07579), (-0.2693, -0.8798, -0.2506), (-0.1808, -0.8109, -0.4102), (-0.08636, -0.7107, -0.5485), (0.01042, -0.5833, -0.66), (0.1058, -0.4334, -0.7407), (0.1962, -0.2669, -0.7872), (-0.4609, -0.5291, 0.8719), (-0.4455, -0.3644, 0.9758), (-0.06135, -0.7918, -0.4587), (-0.1456, -0.8798, -0.3054), (-0.4595, -0.6734, 0.7401), (0.02424, -0.6734, -0.5888), (-0.4414, -0.7918, 0.5854), (0.1079, -0.5291, -0.6907), (-0.4073, -0.8798, 0.4138), (0.1864, -0.3644, -0.7605), (-0.3586, -0.934, 0.2319), (0.2568, -0.1858, -0.7954), (-0.2971, -0.9523, 0.04669), (-0.4141, -0.1858, 1.048), (-0.2252, -0.934, -0.1347), (-0.5022, -0.2402, 0.9855), (-0.5708, -0.3901, 0.8811), (-0.6184, -0.5249, 0.7484), (-0.6432, -0.6396, 0.5926), (-0.6443, -0.7298, 0.4196), (-0.6216, -0.7918, 0.236), (-0.5761, -0.8235, 0.04897), (-0.5093, -0.8235, -0.1344), (-0.424, -0.7918, -0.3069), (-0.3234, -0.7298, -0.4621), (-0.2113, -0.6396, -0.5939), (-0.09214, -0.5249, -0.6974), (0.02961, -0.3901, -0.7684), (0.1492, -0.2402, -0.8043), (-0.5247, -0.8608, 0.1715), (-0.5638, -0.8109, 0.3569), (0.2238, -0.1712, -0.8074), (0.1216, -0.3359, -0.7841), (-0.4665, -0.8777, -0.01495), (-0.4471, -0.1712, 1.036), (-0.3913, -0.8608, -0.1952), (-0.5103, -0.3359, 0.9523), (-0.302, -0.8109, -0.3623), (-0.5549, -0.4876, 0.8377), (-0.2022, -0.7298, -0.51), (-0.5792, -0.6206, 0.6965), (-0.09553, -0.6206, -0.6324), (-0.5822, -0.7298, 0.5342), (0.01381, -0.4876, -0.725), (-0.5433, -0.2043, 0.9705), (-0.6376, -0.3317, 0.8568), (-0.7083, -0.4464, 0.7157), (-0.7527, -0.544, 0.5527), (-0.7693, -0.6206, 0.3741), (-0.7572, -0.6734, 0.1866), (-0.7171, -0.7003, -0.002363), (-0.6504, -0.7003, -0.1857), (-0.5596, -0.6734, -0.3563), (-0.4484, -0.6206, -0.5076), (-0.3209, -0.544, -0.6338), (-0.182, -0.4464, -0.7301), (-0.03719, -0.3317, -0.7927), (0.1081, -0.2043, -0.8193), (-0.3289, -0.6396, -0.5561), (-0.4429, -0.7107, -0.4136), (-0.687, -0.544, 0.6573), (-0.6396, -0.4274, 0.8069), (-0.2033, -0.544, -0.6717), (-0.709, -0.6396, 0.488), (-0.07088, -0.4274, -0.7558), (-0.7046, -0.7107, 0.3056), (0.0633, -0.2944, -0.8053), (-0.6742, -0.7545, 0.117), (0.1941, -0.1501, -0.8183), (-0.6189, -0.7693, -0.07043), (-0.4768, -0.1501, 1.025), (-0.5408, -0.7545, -0.2496), (-0.5687, -0.2944, 0.931), (-0.5771, -0.1605, 0.9582), (-0.6924, -0.2606, 0.8368), (-0.782, -0.3508, 0.6889), (-0.8426, -0.4274, 0.52), (-0.8719, -0.4876, 0.3367), (-0.8685, -0.5291, 0.1461), (-0.8328, -0.5502, -0.04449), (-0.7661, -0.5502, -0.2278), (-0.6709, -0.5291, -0.3968), (-0.551, -0.4876, -0.5449), (-0.4108, -0.4274, -0.6665), (-0.2558, -0.3508, -0.7569), (-0.09201, -0.2606, -0.8127), (0.07435, -0.1605, -0.8316), (0.1688, -0.1232, -0.8275), (0.01369, -0.2416, -0.8234), (-0.7485, -0.6313, -0.1176), (-0.8014, -0.6192, 0.07076), (-0.5021, -0.1232, 1.016), (-0.6679, -0.6192, -0.2959), (-0.6183, -0.2416, 0.913), (-0.5626, -0.5833, -0.4572), (-0.7117, -0.3508, 0.7806), (-0.4367, -0.5249, -0.5953), (-0.7787, -0.4464, 0.6239), (-0.295, -0.4464, -0.705), (-0.8167, -0.5249, 0.4488), (-0.1429, -0.3508, -0.782), (-0.8244, -0.5833, 0.262), (-0.6022, -0.1106, 0.9491), (-0.7331, -0.1795, 0.822), (-0.8369, -0.2416, 0.6689), (-0.9095, -0.2944, 0.4957), (-0.9481, -0.3359, 0.309), (-0.9512, -0.3644, 0.116), (-0.9188, -0.379, -0.07579), (-0.8521, -0.379, -0.2591), (-0.7536, -0.3644, -0.4269), (-0.6272, -0.3359, -0.5727), (-0.4776, -0.2944, -0.6909), (-0.3106, -0.2416, -0.7769), (-0.1328, -0.1795, -0.8275), (0.04926, -0.1106, -0.8407), (-0.367, -0.3317, -0.7312), (-0.5214, -0.3901, -0.6262), (-0.9014, -0.3901, 0.418), (-0.8507, -0.3317, 0.5977), (-0.1995, -0.2606, -0.8026), (-0.9185, -0.4334, 0.2278), (-0.02529, -0.1795, -0.8375), (-0.9013, -0.4601, 0.03441), (0.1489, -0.09152, -0.8347), (-0.8504, -0.4691, -0.1547), (-0.522, -0.09152, 1.009), (-0.7678, -0.4601, -0.3322), (-0.6573, -0.1795, 0.8988), (-0.6567, -0.4334, -0.4914), (-0.7682, -0.2606, 0.76), (-0.6176, -0.05636, 0.9435), (-0.7582, -0.09152, 0.8129), (-0.8706, -0.1232, 0.6566), (-0.9506, -0.1501, 0.4807), (-0.995, -0.1712, 0.2919), (-1.002, -0.1858, 0.0975), (-0.9718, -0.1932, -0.09507), (-0.9051, -0.1932, -0.2784), (-0.8046, -0.1858, -0.4454), (-0.6741, -0.1712, -0.5898), (-0.5187, -0.1501, -0.7058), (-0.3444, -0.1232, -0.7892), (-0.1578, -0.09152, -0.8366), (0.03381, -0.05636, -0.8463), (-0.5357, -0.05636, 1.004), (0.1352, -0.05636, -0.8397), (-0.8366, -0.2833, -0.3573), (-0.9206, -0.2889, -0.1802), (-0.6841, -0.1106, 0.889), (-0.7215, -0.2669, -0.515), (-0.8072, -0.1605, 0.7459), (-0.5797, -0.2402, -0.6474), (-0.9003, -0.2043, 0.5796), (-0.4166, -0.2043, -0.7493), (-0.9598, -0.2402, 0.3967), (-0.2385, -0.1605, -0.8168), (-0.9833, -0.2669, 0.2042), (-0.05213, -0.1106, -0.8473), (-0.9701, -0.2833, 0.009363), (-0.6228, -2.968e-07, 0.9416), (-0.7667, -2.819e-07, 0.8098), (-0.882, -2.335e-07, 0.6525), (-0.9645, -1.627e-07, 0.4756), (-1.011, -2.298e-07, 0.2861), (-1.019, -2.074e-07, 0.09124), (-0.9897, -1.18e-07, -0.1016), (-0.923, -1.18e-07, -0.2849), (-0.8217, -2.074e-07, -0.4517), (-0.6899, -2.298e-07, -0.5955), (-0.5326, -1.627e-07, -0.7109), (-0.3558, -2.223e-07, -0.7933), (-0.1663, -2.559e-07, -0.8397), (0.0286, -2.838e-07, -0.8482), (-0.9895, -0.08111, 0.3859), (-0.9256, -0.06898, 0.5704), (-0.2583, -0.05419, -0.824), (-0.4419, -0.06898, -0.7585), (-1.016, -0.09012, 0.1922), (-0.06582, -0.03733, -0.8523), (-1.005, -0.09567, -0.003404), (0.1282, -0.01903, -0.8422), (-0.9563, -0.09755, -0.1932), (-0.5427, -0.01903, 1.001), (-0.8717, -0.09567, -0.3701), (-0.6978, -0.03733, 0.884), (-0.7546, -0.09012, -0.5271), (-0.8271, -0.05419, 0.7386), (-0.6095, -0.08111, -0.6582), (-0.6176, 0.05636, 0.9435), (-0.7582, 0.09152, 0.8129), (-0.8706, 0.1232, 0.6566), (-0.9506, 0.1501, 0.4807), (-0.995, 0.1712, 0.2919), (-1.002, 0.1858, 0.0975), (-0.9718, 0.1932, -0.09507), (-0.9051, 0.1932, -0.2784), (-0.8046, 0.1858, -0.4454), (-0.6741, 0.1712, -0.5898), (-0.5187, 0.1501, -0.7058), (-0.3444, 0.1232, -0.7892), (-0.1578, 0.09152, -0.8366), (0.03381, 0.05636, -0.8463), (-0.8717, 0.09567, -0.3701), (-0.9563, 0.09755, -0.1932), (-0.6978, 0.03733, 0.884), (-0.5427, 0.01903, 1.001), (-0.7546, 0.09012, -0.5271), (-0.8271, 0.05419, 0.7386), (-0.6095, 0.08111, -0.6582), (-0.9256, 0.06897, 0.5704), (-0.4419, 0.06897, -0.7585), (-0.9895, 0.08111, 0.3859), (-0.2583, 0.05419, -0.824), (-1.016, 0.09012, 0.1922), (-0.06582, 0.03733, -0.8523), (-1.005, 0.09567, -0.003404), (0.1282, 0.01903, -0.8422), (-0.6022, 0.1106, 0.9491), (-0.7331, 0.1795, 0.822), (-0.8369, 0.2416, 0.6689), (-0.9095, 0.2944, 0.4957), (-0.9481, 0.3359, 0.309), (-0.9512, 0.3644, 0.116), (-0.9188, 0.379, -0.07579), (-0.8521, 0.379, -0.2591), (-0.7536, 0.3644, -0.4269), (-0.6272, 0.3359, -0.5727), (-0.4776, 0.2944, -0.6909), (-0.3106, 0.2416, -0.7769), (-0.1328, 0.1795, -0.8275), (0.04926, 0.1106, -0.8407), (-0.2385, 0.1605, -0.8168), (-0.4166, 0.2043, -0.7493), (-0.9833, 0.2669, 0.2042), (-0.9598, 0.2402, 0.3967), (-0.05213, 0.1106, -0.8473), (-0.9701, 0.2833, 0.009363), (0.1352, 0.05636, -0.8397), (-0.9206, 0.2889, -0.1802), (-0.5357, 0.05636, 1.004), (-0.8366, 0.2833, -0.3573), (-0.6841, 0.1106, 0.889), (-0.7215, 0.2669, -0.515), (-0.8072, 0.1605, 0.7459), (-0.5797, 0.2402, -0.6474), (-0.9003, 0.2043, 0.5796), (-0.5771, 0.1605, 0.9582), (-0.6924, 0.2606, 0.8368), (-0.782, 0.3508, 0.6889), (-0.8426, 0.4274, 0.52), (-0.8719, 0.4876, 0.3367), (-0.8685, 0.5291, 0.1461), (-0.8328, 0.5502, -0.04449), (-0.7661, 0.5502, -0.2278), (-0.6709, 0.5291, -0.3968), (-0.551, 0.4876, -0.5449), (-0.4108, 0.4274, -0.6665), (-0.2558, 0.3508, -0.7569), (-0.09201, 0.2606, -0.8127), (0.07435, 0.1605, -0.8316), (-0.6573, 0.1795, 0.8988), (-0.522, 0.09152, 1.009), (-0.6567, 0.4334, -0.4914), (-0.7678, 0.4601, -0.3322), (-0.7682, 0.2606, 0.76), (-0.5214, 0.3901, -0.6262), (-0.8507, 0.3317, 0.5977), (-0.367, 0.3317, -0.7312), (-0.9014, 0.3901, 0.418), (-0.1995, 0.2606, -0.8026), (-0.9185, 0.4334, 0.2278), (-0.02529, 0.1795, -0.8375), (-0.9013, 0.4601, 0.03441), (0.1489, 0.09152, -0.8347), (-0.8504, 0.4691, -0.1547), (-0.5433, 0.2043, 0.9705), (-0.6376, 0.3317, 0.8568), (-0.7083, 0.4464, 0.7157), (-0.7527, 0.544, 0.5527), (-0.7693, 0.6206, 0.3741), (-0.7572, 0.6734, 0.1866), (-0.7171, 0.7003, -0.002362), (-0.6504, 0.7003, -0.1857), (-0.5596, 0.6734, -0.3563), (-0.4484, 0.6206, -0.5076), (-0.3209, 0.544, -0.6338), (-0.182, 0.4464, -0.7301), (-0.03719, 0.3317, -0.7927), (0.1081, 0.2043, -0.8193), (-0.8244, 0.5833, 0.262), (-0.8167, 0.5249, 0.4488), (0.01369, 0.2416, -0.8234), (-0.1429, 0.3508, -0.782), (-0.8014, 0.6192, 0.07076), (0.1688, 0.1232, -0.8275), (-0.7485, 0.6313, -0.1176), (-0.5021, 0.1232, 1.016), (-0.6679, 0.6192, -0.2959), (-0.6183, 0.2416, 0.913), (-0.5626, 0.5833, -0.4572), (-0.7117, 0.3508, 0.7806), (-0.4367, 0.5249, -0.5953), (-0.7787, 0.4464, 0.6239), (-0.295, 0.4464, -0.705), (-0.5022, 0.2402, 0.9855), (-0.5708, 0.3901, 0.8811), (-0.6184, 0.5249, 0.7484), (-0.6432, 0.6396, 0.5926), (-0.6443, 0.7298, 0.4196), (-0.6216, 0.7918, 0.236), (-0.5761, 0.8235, 0.04897), (-0.5093, 0.8235, -0.1344), (-0.424, 0.7918, -0.3069), (-0.3234, 0.7298, -0.4621), (-0.2113, 0.6396, -0.5939), (-0.09214, 0.5249, -0.6974), (0.02961, 0.3901, -0.7684), (0.1492, 0.2402, -0.8043), (-0.4429, 0.7107, -0.4136), (-0.5408, 0.7545, -0.2496), (-0.6396, 0.4274, 0.8069), (-0.5687, 0.2944, 0.931), (-0.3289, 0.6396, -0.5561), (-0.687, 0.544, 0.6573), (-0.2033, 0.544, -0.6717), (-0.709, 0.6396, 0.488), (-0.07088, 0.4274, -0.7558), (-0.7046, 0.7107, 0.3056), (0.0633, 0.2944, -0.8053), (-0.6742, 0.7545, 0.117), (0.1941, 0.1501, -0.8183), (-0.6189, 0.7693, -0.07043), (-0.4768, 0.1501, 1.025), (-0.4553, 0.2669, 1.003), (-0.4945, 0.4334, 0.9088), (-0.5158, 0.5833, 0.7858), (-0.5182, 0.7107, 0.6381), (-0.5017, 0.8109, 0.4715), (-0.4669, 0.8798, 0.2923), (-0.4152, 0.915, 0.1075), (-0.3484, 0.915, -0.07579), (-0.2693, 0.8798, -0.2506), (-0.1808, 0.8109, -0.4102), (-0.08636, 0.7107, -0.5485), (0.01042, 0.5833, -0.66), (0.1058, 0.4334, -0.7407), (0.1962, 0.2669, -0.7872), (0.1216, 0.3359, -0.7841), (0.01381, 0.4876, -0.725), (-0.5247, 0.8608, 0.1715), (-0.5638, 0.8109, 0.3569), (0.2238, 0.1712, -0.8074), (-0.4665, 0.8777, -0.01495), (-0.4471, 0.1712, 1.036), (-0.3913, 0.8608, -0.1952), (-0.5103, 0.3359, 0.9523), (-0.302, 0.8109, -0.3623), (-0.5549, 0.4876, 0.8377), (-0.2022, 0.7298, -0.51), (-0.5792, 0.6206, 0.6965), (-0.09553, 0.6206, -0.6324), (-0.5822, 0.7298, 0.5342), (-0.4043, 0.2833, 1.021), (-0.4118, 0.4601, 0.9389), (-0.4045, 0.6192, 0.8263), (-0.3826, 0.7545, 0.6874), (-0.347, 0.8608, 0.5278), (-0.299, 0.934, 0.3534), (-0.2406, 0.9714, 0.1711), (-0.1739, 0.9714, -0.01225), (-0.1014, 0.934, -0.1895), (-0.0261, 0.8608, -0.3539), (0.04925, 0.7545, -0.4991), (0.1217, 0.6192, -0.6195), (0.1885, 0.4601, -0.7106), (0.2471, 0.2833, -0.7687), (-0.06135, 0.7918, -0.4587), (-0.1456, 0.8798, -0.3054), (-0.4595, 0.6734, 0.7401), (-0.4609, 0.5291, 0.8719), (0.02424, 0.6734, -0.5888), (-0.4414, 0.7918, 0.5854), (0.1079, 0.5291, -0.6907), (-0.4073, 0.8798, 0.4138), (0.1864, 0.3644, -0.7605), (-0.3586, 0.934, 0.2319), (0.2568, 0.1858, -0.7954), (-0.2971, 0.9523, 0.04669), (-0.4141, 0.1858, 1.048), (-0.2252, 0.934, -0.1347), (-0.4455, 0.3644, 0.9758), (-0.3514, 0.2889, 1.04), (-0.3258, 0.4691, 0.9702), (-0.2888, 0.6313, 0.8684), (-0.2416, 0.7693, 0.7388), (-0.1861, 0.8777, 0.5863), (-0.1245, 0.9523, 0.417), (-0.05902, 0.9904, 0.2372), (0.007708, 0.9904, 0.05383), (0.07315, 0.9523, -0.126), (0.1348, 0.8777, -0.2953), (0.1903, 0.7693, -0.4478), (0.2375, 0.6313, -0.5774), (0.2745, 0.4691, -0.6792), (0.3001, 0.2889, -0.7494), (0.2919, 0.1932, -0.7826), (0.2553, 0.379, -0.7354), (-0.1173, 0.9904, 0.1121), (-0.1823, 0.9714, 0.2961), (-0.379, 0.1932, 1.061), (-0.04883, 0.9714, -0.07055), (-0.3767, 0.379, 1.001), (0.02055, 0.915, -0.2449), (-0.361, 0.5502, 0.9083), (0.08815, 0.8235, -0.4043), (-0.3323, 0.7003, 0.7864), (0.1514, 0.7003, -0.5426), (-0.2919, 0.8235, 0.6398), (0.2078, 0.5502, -0.6544), (-0.2412, 0.915, 0.4743), (-0.3611, -3.725e-07, 1.067), (0.3098, -3.576e-07, -0.7761), (-0.2118, 0.9432, 0.3852), (0.2315, 0.4646, -0.6949), (-0.2666, 0.8692, 0.557), (0.1796, 0.6253, -0.5985), (-0.3121, 0.7619, 0.7131), (0.1198, 0.7619, -0.4734), (-0.3466, 0.6253, 0.8473), (0.05435, 0.8692, -0.3246), (-0.3688, 0.4646, 0.9546), (-0.01414, 0.9432, -0.1577), (-0.3779, 0.2861, 1.031), (-0.08307, 0.9809, 0.02079), (-0.1498, 0.9809, 0.2041), (0.2736, 0.2861, -0.759), (-0.4532, 0.4468, 0.9239), (-0.1854, 0.9069, -0.2201), (-0.4298, 0.2751, 1.012), (-0.2611, 0.9432, -0.04402), (-0.3279, 0.9432, 0.1393), (0.2216, 0.2751, -0.7779), (-0.383, 0.9069, 0.3229), (0.1472, 0.4468, -0.7256), (-0.4244, 0.8358, 0.4996), (0.06607, 0.6012, -0.6398), (-0.4504, 0.7326, 0.6628), (-0.01856, 0.7326, -0.5238), (-0.4602, 0.6012, 0.806), (-0.1035, 0.8358, -0.3821), (-0.573, 0.7703, 0.4455), (-0.04086, 0.5541, -0.6787), (-0.5807, 0.6752, 0.6153), (-0.1489, 0.6752, -0.5712), (-0.5671, 0.5541, 0.7671), (-0.2521, 0.7703, -0.4362), (-0.5326, 0.4117, 0.895), (-0.3467, 0.8358, -0.2788), (-0.4787, 0.2535, 0.994), (-0.4289, 0.8692, -0.1051), (-0.4956, 0.8692, 0.07825), (0.1727, 0.2535, -0.7958), (-0.5443, 0.8358, 0.2642), (0.06772, 0.4117, -0.7545), (-0.5228, 0.2222, 0.978), (-0.5799, 0.7619, -0.16), (-0.6466, 0.7619, 0.0233), (0.1287, 0.2222, -0.8118), (-0.6894, 0.7326, 0.2113), (-0.003788, 0.3609, -0.7805), (-0.7068, 0.6752, 0.3968), (-0.1371, 0.4857, -0.7137), (-0.698, 0.5918, 0.5726), (-0.2661, 0.5918, -0.6139), (-0.6633, 0.4857, 0.7321), (-0.3859, 0.6752, -0.4849), (-0.6042, 0.3609, 0.8689), (-0.4918, 0.7326, -0.3316), (-0.2189, 0.3986, -0.7435), (-0.7977, 0.4857, 0.5364), (-0.3658, 0.4857, -0.6502), (-0.7452, 0.3986, 0.7023), (-0.4997, 0.5541, -0.5263), (-0.665, 0.2962, 0.8468), (-0.6153, 0.6012, -0.3765), (-0.5602, 0.1824, 0.9644), (-0.7082, 0.6253, -0.2068), (-0.775, 0.6253, -0.02343), (0.09123, 0.1824, -0.8254), (-0.8129, 0.6012, 0.1664), (-0.0646, 0.2962, -0.8027), (-0.8206, 0.5541, 0.3554), (-0.8091, 0.4646, -0.2435), (-0.8758, 0.4646, -0.06014), (0.0618, 0.1355, -0.8361), (-0.9099, 0.4468, 0.1311), (-0.1124, 0.2201, -0.8201), (-0.91, 0.4117, 0.3229), (-0.2832, 0.2962, -0.7669), (-0.8761, 0.3609, 0.5078), (-0.4442, 0.3609, -0.6787), (-0.8095, 0.2962, 0.6789), (-0.5891, 0.4117, -0.5588), (-0.7127, 0.2201, 0.8294), (-0.7123, 0.4468, -0.4118), (-0.5896, 0.1355, 0.9537), (-0.93, 0.2222, 0.4882), (-0.4982, 0.2222, -0.6983), (-0.8538, 0.1824, 0.6628), (-0.6506, 0.2535, -0.5812), (-0.7457, 0.1355, 0.8174), (-0.7791, 0.2751, -0.4362), (-0.6099, 0.08346, 0.9463), (-0.8786, 0.2861, -0.2688), (-0.9453, 0.2861, -0.08543), (0.04154, 0.08346, -0.8435), (-0.9767, 0.2751, 0.1068), (-0.1453, 0.1355, -0.8321), (-0.9715, 0.2535, 0.3005), (-0.3275, 0.1824, -0.783), (-0.9807, 0.09661, -0.09832), (0.03121, 0.02818, -0.8473), (-1.011, 0.0929, 0.09437), (-0.1621, 0.04576, -0.8382), (-1.003, 0.08561, 0.289), (-0.3501, 0.06158, -0.7913), (-0.9575, 0.07504, 0.4782), (-0.5257, 0.07504, -0.7084), (-0.8763, 0.06158, 0.6545), (-0.682, 0.08561, -0.5926), (-0.7624, 0.04576, 0.8113), (-0.8132, 0.0929, -0.4486), (-0.6202, 0.02818, 0.9425), (-0.914, 0.09661, -0.2816), (-0.5257, -0.07504, -0.7084), (-0.8763, -0.06158, 0.6545), (-0.682, -0.08561, -0.5926), (-0.7624, -0.04576, 0.8113), (-0.8132, -0.0929, -0.4486), (-0.6202, -0.02818, 0.9425), (-0.914, -0.09661, -0.2816), (-0.9807, -0.09661, -0.09832), (0.03121, -0.02818, -0.8473), (-1.011, -0.0929, 0.09437), (-0.1621, -0.04576, -0.8382), (-1.003, -0.08561, 0.289), (-0.3501, -0.06158, -0.7913), (-0.9575, -0.07504, 0.4782), (-0.9453, -0.2861, -0.08543), (0.04154, -0.08346, -0.8435), (-0.9767, -0.2751, 0.1068), (-0.1453, -0.1355, -0.8321), (-0.9715, -0.2535, 0.3005), (-0.3275, -0.1824, -0.783), (-0.93, -0.2222, 0.4882), (-0.4982, -0.2222, -0.6983), (-0.8538, -0.1824, 0.6628), (-0.6506, -0.2535, -0.5812), (-0.7457, -0.1355, 0.8174), (-0.7791, -0.2751, -0.4362), (-0.6099, -0.08346, 0.9463), (-0.8786, -0.2861, -0.2688), (-0.8095, -0.2962, 0.6789), (-0.5891, -0.4117, -0.5588), (-0.7127, -0.2201, 0.8294), (-0.7123, -0.4468, -0.4118), (-0.5896, -0.1355, 0.9537), (-0.8091, -0.4646, -0.2435), (-0.8758, -0.4646, -0.06014), (0.0618, -0.1355, -0.8361), (-0.9099, -0.4468, 0.1311), (-0.1124, -0.2201, -0.8201), (-0.91, -0.4117, 0.3229), (-0.2832, -0.2962, -0.7669), (-0.8761, -0.3609, 0.5078), (-0.4442, -0.3609, -0.6787), (-0.8129, -0.6012, 0.1664), (-0.0646, -0.2962, -0.8027), (-0.8206, -0.5541, 0.3554), (-0.2189, -0.3986, -0.7435), (-0.7977, -0.4857, 0.5364), (-0.3658, -0.4857, -0.6502), (-0.7452, -0.3986, 0.7023), (-0.4997, -0.5541, -0.5263), (-0.665, -0.2962, 0.8468), (-0.6153, -0.6012, -0.3765), (-0.5602, -0.1824, 0.9644), (-0.7082, -0.6253, -0.2068), (-0.775, -0.6253, -0.02343), (0.09123, -0.1824, -0.8254), (-0.6042, -0.3609, 0.8689), (-0.4918, -0.7326, -0.3316), (-0.5228, -0.2222, 0.978), (-0.5799, -0.7619, -0.16), (-0.6466, -0.7619, 0.0233), (0.1287, -0.2222, -0.8118), (-0.6894, -0.7326, 0.2113), (-0.003789, -0.3609, -0.7805), (-0.7068, -0.6752, 0.3968), (-0.1371, -0.4857, -0.7137), (-0.698, -0.5918, 0.5726), (-0.2661, -0.5918, -0.6139), (-0.6633, -0.4857, 0.7321), (-0.3859, -0.6752, -0.4849), (0.06772, -0.4117, -0.7545), (-0.573, -0.7703, 0.4455), (-0.04086, -0.5541, -0.6787), (-0.5807, -0.6752, 0.6153), (-0.1489, -0.6752, -0.5712), (-0.5671, -0.5541, 0.7671), (-0.2521, -0.7703, -0.4362), (-0.5326, -0.4117, 0.895), (-0.3467, -0.8358, -0.2788), (-0.4787, -0.2535, 0.994), (-0.4289, -0.8692, -0.1051), (-0.4956, -0.8692, 0.07825), (0.1727, -0.2535, -0.7958), (-0.5443, -0.8358, 0.2642), (-0.1854, -0.9069, -0.2201), (-0.4298, -0.2751, 1.012), (-0.2611, -0.9432, -0.04402), (-0.3279, -0.9432, 0.1393), (0.2216, -0.2751, -0.7779), (-0.383, -0.9069, 0.3229), (0.1472, -0.4468, -0.7256), (-0.4244, -0.8358, 0.4996), (0.06607, -0.6012, -0.6398), (-0.4504, -0.7326, 0.6628), (-0.01856, -0.7326, -0.5238), (-0.4602, -0.6012, 0.806), (-0.1035, -0.8358, -0.3821), (-0.4532, -0.4468, 0.9239), (-0.2666, -0.8692, 0.557), (0.1796, -0.6253, -0.5985), (-0.3121, -0.7619, 0.7131), (0.1198, -0.7619, -0.4734), (-0.3466, -0.6253, 0.8473), (0.05435, -0.8692, -0.3246), (-0.3688, -0.4646, 0.9546), (-0.01414, -0.9432, -0.1577), (-0.3779, -0.2861, 1.031), (-0.08307, -0.9809, 0.02079), (-0.1498, -0.9809, 0.2041), (0.2736, -0.2861, -0.759), (-0.2118, -0.9432, 0.3852), (0.2315, -0.4646, -0.6949)], [], [(958, 284, 27, 281), (957, 286, 20, 274), (956, 283, 28, 282), (955, 285, 21, 275), (954, 288, 22, 276), (953, 289, 15, 269), (952, 290, 23, 277), (951, 291, 16, 270), (950, 292, 24, 278), (949, 293, 17, 271), (948, 294, 25, 279), (947, 295, 18, 272), (946, 296, 26, 280), (945, 297, 19, 273), (944, 313, 31, 299), (943, 315, 39, 307), (942, 312, 32, 300), (941, 314, 40, 308), (940, 316, 33, 301), (939, 317, 41, 309), (938, 318, 34, 302), (937, 319, 42, 310), (936, 320, 35, 303), (935, 321, 43, 311), (934, 322, 36, 304), (933, 324, 37, 305), (932, 325, 30, 298), (931, 326, 38, 306), (930, 342, 50, 332), (929, 344, 58, 340), (928, 341, 51, 333), (927, 345, 52, 334), (926, 346, 45, 327), (925, 347, 53, 335), (924, 348, 46, 328), (923, 349, 54, 336), (922, 350, 47, 329), (921, 351, 55, 337), (920, 352, 48, 330), (919, 353, 56, 338), (918, 354, 49, 331), (917, 355, 57, 339), (916, 371, 69, 365), (915, 373, 62, 358), (914, 370, 70, 366), (913, 372, 63, 359), (912, 374, 71, 367), (911, 375, 64, 360), (910, 376, 72, 368), (909, 377, 65, 361), (908, 378, 73, 369), (907, 379, 66, 362), (906, 381, 67, 363), (905, 382, 60, 356), (904, 383, 68, 364), (903, 384, 61, 357), (902, 400, 88, 398), (901, 402, 81, 391), (900, 401, 82, 392), (899, 403, 75, 385), (898, 404, 83, 393), (897, 405, 76, 386), (896, 406, 84, 394), (895, 407, 77, 387), (894, 408, 85, 395), (893, 409, 78, 388), (892, 410, 86, 396), (891, 411, 79, 389), (890, 412, 87, 397), (889, 413, 80, 390), (888, 429, 100, 424), (887, 431, 93, 417), (886, 428, 101, 425), (885, 430, 94, 418), (884, 432, 102, 426), (883, 433, 95, 419), (882, 434, 103, 427), (881, 435, 96, 420), (880, 437, 97, 421), (879, 438, 90, 414), (878, 439, 98, 422), (877, 440, 91, 415), (876, 441, 99, 423), (875, 442, 92, 416), (874, 460, 112, 450), (873, 457, 105, 443), (872, 459, 113, 451), (871, 461, 106, 444), (870, 462, 114, 452), (869, 463, 107, 445), (868, 464, 115, 453), (867, 465, 108, 446), (866, 466, 116, 454), (865, 467, 109, 447), (864, 468, 117, 455), (863, 469, 110, 448), (862, 470, 118, 456), (861, 471, 111, 449), (860, 487, 123, 475), (859, 489, 131, 483), (858, 486, 124, 476), (857, 488, 132, 484), (856, 490, 125, 477), (855, 491, 133, 485), (854, 492, 126, 478), (853, 494, 127, 479), (852, 495, 120, 472), (851, 496, 128, 480), (850, 497, 121, 473), (849, 498, 129, 481), (848, 499, 122, 474), (847, 500, 130, 482), (846, 516, 142, 508), (845, 518, 135, 501), (844, 515, 143, 509), (843, 517, 136, 502), (842, 519, 144, 510), (841, 520, 137, 503), (840, 521, 145, 511), (839, 522, 138, 504), (838, 523, 146, 512), (837, 524, 139, 505), (836, 525, 147, 513), (835, 526, 140, 506), (834, 527, 148, 514), (833, 528, 141, 507), (832, 545, 161, 541), (831, 547, 154, 534), (830, 544, 162, 542), (829, 546, 155, 535), (828, 548, 163, 543), (827, 549, 156, 536), (826, 551, 157, 537), (825, 552, 150, 530), (824, 553, 158, 538), (823, 554, 151, 531), (822, 555, 159, 539), (821, 556, 152, 532), (820, 557, 160, 540), (819, 558, 153, 533), (818, 574, 165, 559), (817, 576, 173, 567), (816, 573, 166, 560), (815, 575, 174, 568), (814, 577, 167, 561), (813, 578, 175, 569), (812, 579, 168, 562), (811, 580, 176, 570), (810, 581, 169, 563), (809, 582, 177, 571), (808, 583, 170, 564), (807, 584, 178, 572), (806, 585, 171, 565), (805, 587, 172, 566), (804, 603, 184, 592), (803, 605, 192, 600), (802, 602, 185, 593), (801, 604, 193, 601), (800, 606, 186, 594), (799, 608, 187, 595), (798, 609, 180, 588), (797, 610, 188, 596), (796, 611, 181, 589), (795, 612, 189, 597), (794, 613, 182, 590), (793, 614, 190, 598), (792, 615, 183, 591), (791, 616, 191, 599), (790, 632, 203, 625), (789, 634, 196, 618), (788, 631, 204, 626), (787, 633, 197, 619), (786, 635, 205, 627), (785, 636, 198, 620), (784, 637, 206, 628), (783, 638, 199, 621), (782, 639, 207, 629), (781, 640, 200, 622), (780, 641, 208, 630), (779, 642, 201, 623), (778, 644, 202, 624), (777, 645, 195, 617), (776, 661, 222, 658), (775, 663, 215, 651), (774, 660, 223, 659), (773, 662, 216, 652), (772, 665, 217, 653), (771, 666, 210, 646), (770, 667, 218, 654), (769, 668, 211, 647), (768, 669, 219, 655), (767, 670, 212, 648), (766, 671, 220, 656), (765, 672, 213, 649), (764, 673, 221, 657), (763, 674, 214, 650), (762, 690, 234, 684), (761, 692, 227, 677), (760, 689, 235, 685), (759, 691, 228, 678), (758, 693, 236, 686), (757, 694, 229, 679), (756, 695, 237, 687), (755, 696, 230, 680), (754, 697, 238, 688), (753, 698, 231, 681), (752, 700, 232, 682), (751, 701, 225, 675), (750, 702, 233, 683), (749, 703, 226, 676), (748, 719, 253, 717), (747, 721, 246, 710), (746, 720, 247, 711), (745, 722, 240, 704), (744, 723, 248, 712), (743, 724, 241, 705), (742, 725, 249, 713), (741, 726, 242, 706), (740, 727, 250, 714), (739, 728, 243, 707), (738, 729, 251, 715), (737, 730, 244, 708), (736, 731, 252, 716), (735, 732, 245, 709), (29, 323, 44, 343, 59, 380, 74, 399, 89, 436, 104, 458, 119, 493, 134, 529, 149, 550, 164, 586, 179, 607, 194, 643, 209, 664, 224, 699, 239, 718, 254, 734, 14, 287), (1, 256, 2, 257, 3, 258, 4, 259, 5, 260, 6, 261, 7, 262, 8, 263, 9, 264, 10, 265, 11, 266, 12, 267, 13, 268, 14, 734, 254, 717, 253, 716, 252, 715, 251, 714, 250, 713, 249, 712, 248, 711, 247, 710, 246, 709, 245, 708, 244, 707, 243, 706, 242, 705, 241, 704, 240, 733, 0, 255), (15, 289, 0, 733, 240, 722, 225, 701, 210, 666, 195, 645, 180, 609, 165, 574, 150, 552, 135, 518, 120, 495, 105, 457, 90, 438, 75, 403, 60, 382, 45, 346, 30, 325), (721, 735, 709, 246), (231, 680, 735, 721), (680, 230, 732, 735), (719, 736, 716, 253), (238, 687, 736, 719), (687, 237, 731, 736), (732, 737, 708, 245), (230, 679, 737, 732), (679, 229, 730, 737), (731, 738, 715, 252), (237, 686, 738, 731), (686, 236, 729, 738), (730, 739, 707, 244), (229, 678, 739, 730), (678, 228, 728, 739), (729, 740, 714, 251), (236, 685, 740, 729), (685, 235, 727, 740), (728, 741, 706, 243), (228, 677, 741, 728), (677, 227, 726, 741), (727, 742, 713, 250), (235, 684, 742, 727), (684, 234, 725, 742), (726, 743, 705, 242), (227, 676, 743, 726), (676, 226, 724, 743), (725, 744, 712, 249), (234, 683, 744, 725), (683, 233, 723, 744), (724, 745, 704, 241), (226, 675, 745, 724), (675, 225, 722, 745), (723, 746, 711, 248), (233, 682, 746, 723), (682, 232, 720, 746), (720, 747, 710, 247), (232, 681, 747, 720), (681, 231, 721, 747), (718, 748, 717, 254), (239, 688, 748, 718), (688, 238, 719, 748), (692, 749, 676, 227), (212, 647, 749, 692), (647, 211, 703, 749), (690, 750, 683, 234), (219, 654, 750, 690), (654, 218, 702, 750), (703, 751, 675, 226), (211, 646, 751, 703), (646, 210, 701, 751), (702, 752, 682, 233), (218, 653, 752, 702), (653, 217, 700, 752), (700, 753, 681, 232), (217, 652, 753, 700), (652, 216, 698, 753), (699, 754, 688, 239), (224, 659, 754, 699), (659, 223, 697, 754), (698, 755, 680, 231), (216, 651, 755, 698), (651, 215, 696, 755), (697, 756, 687, 238), (223, 658, 756, 697), (658, 222, 695, 756), (696, 757, 679, 230), (215, 650, 757, 696), (650, 214, 694, 757), (695, 758, 686, 237), (222, 657, 758, 695), (657, 221, 693, 758), (694, 759, 678, 229), (214, 649, 759, 694), (649, 213, 691, 759), (693, 760, 685, 236), (221, 656, 760, 693), (656, 220, 689, 760), (691, 761, 677, 228), (213, 648, 761, 691), (648, 212, 692, 761), (689, 762, 684, 235), (220, 655, 762, 689), (655, 219, 690, 762), (663, 763, 650, 215), (200, 621, 763, 663), (621, 199, 674, 763), (661, 764, 657, 222), (207, 628, 764, 661), (628, 206, 673, 764), (674, 765, 649, 214), (199, 620, 765, 674), (620, 198, 672, 765), (673, 766, 656, 221), (206, 627, 766, 673), (627, 205, 671, 766), (672, 767, 648, 213), (198, 619, 767, 672), (619, 197, 670, 767), (671, 768, 655, 220), (205, 626, 768, 671), (626, 204, 669, 768), (670, 769, 647, 212), (197, 618, 769, 670), (618, 196, 668, 769), (669, 770, 654, 219), (204, 625, 770, 669), (625, 203, 667, 770), (668, 771, 646, 211), (196, 617, 771, 668), (617, 195, 666, 771), (667, 772, 653, 218), (203, 624, 772, 667), (624, 202, 665, 772), (665, 773, 652, 217), (202, 623, 773, 665), (623, 201, 662, 773), (664, 774, 659, 224), (209, 630, 774, 664), (630, 208, 660, 774), (662, 775, 651, 216), (201, 622, 775, 662), (622, 200, 663, 775), (660, 776, 658, 223), (208, 629, 776, 660), (629, 207, 661, 776), (634, 777, 617, 196), (181, 588, 777, 634), (588, 180, 645, 777), (632, 778, 624, 203), (188, 595, 778, 632), (595, 187, 644, 778), (644, 779, 623, 202), (187, 594, 779, 644), (594, 186, 642, 779), (643, 780, 630, 209), (194, 601, 780, 643), (601, 193, 641, 780), (642, 781, 622, 201), (186, 593, 781, 642), (593, 185, 640, 781), (641, 782, 629, 208), (193, 600, 782, 641), (600, 192, 639, 782), (640, 783, 621, 200), (185, 592, 783, 640), (592, 184, 638, 783), (639, 784, 628, 207), (192, 599, 784, 639), (599, 191, 637, 784), (638, 785, 620, 199), (184, 591, 785, 638), (591, 183, 636, 785), (637, 786, 627, 206), (191, 598, 786, 637), (598, 190, 635, 786), (636, 787, 619, 198), (183, 590, 787, 636), (590, 182, 633, 787), (635, 788, 626, 205), (190, 597, 788, 635), (597, 189, 631, 788), (633, 789, 618, 197), (182, 589, 789, 633), (589, 181, 634, 789), (631, 790, 625, 204), (189, 596, 790, 631), (596, 188, 632, 790), (605, 791, 599, 192), (177, 570, 791, 605), (570, 176, 616, 791), (603, 792, 591, 184), (169, 562, 792, 603), (562, 168, 615, 792), (616, 793, 598, 191), (176, 569, 793, 616), (569, 175, 614, 793), (615, 794, 590, 183), (168, 561, 794, 615), (561, 167, 613, 794), (614, 795, 597, 190), (175, 568, 795, 614), (568, 174, 612, 795), (613, 796, 589, 182), (167, 560, 796, 613), (560, 166, 611, 796), (612, 797, 596, 189), (174, 567, 797, 612), (567, 173, 610, 797), (611, 798, 588, 181), (166, 559, 798, 611), (559, 165, 609, 798), (610, 799, 595, 188), (173, 566, 799, 610), (566, 172, 608, 799), (608, 800, 594, 187), (172, 565, 800, 608), (565, 171, 606, 800), (607, 801, 601, 194), (179, 572, 801, 607), (572, 178, 604, 801), (606, 802, 593, 186), (171, 564, 802, 606), (564, 170, 602, 802), (604, 803, 600, 193), (178, 571, 803, 604), (571, 177, 605, 803), (602, 804, 592, 185), (170, 563, 804, 602), (563, 169, 603, 804), (576, 805, 566, 173), (158, 537, 805, 576), (537, 157, 587, 805), (587, 806, 565, 172), (157, 536, 806, 587), (536, 156, 585, 806), (586, 807, 572, 179), (164, 543, 807, 586), (543, 163, 584, 807), (585, 808, 564, 171), (156, 535, 808, 585), (535, 155, 583, 808), (584, 809, 571, 178), (163, 542, 809, 584), (542, 162, 582, 809), (583, 810, 563, 170), (155, 534, 810, 583), (534, 154, 581, 810), (582, 811, 570, 177), (162, 541, 811, 582), (541, 161, 580, 811), (581, 812, 562, 169), (154, 533, 812, 581), (533, 153, 579, 812), (580, 813, 569, 176), (161, 540, 813, 580), (540, 160, 578, 813), (579, 814, 561, 168), (153, 532, 814, 579), (532, 152, 577, 814), (578, 815, 568, 175), (160, 539, 815, 578), (539, 159, 575, 815), (577, 816, 560, 167), (152, 531, 816, 577), (531, 151, 573, 816), (575, 817, 567, 174), (159, 538, 817, 575), (538, 158, 576, 817), (573, 818, 559, 166), (151, 530, 818, 573), (530, 150, 574, 818), (547, 819, 533, 154), (139, 504, 819, 547), (504, 138, 558, 819), (545, 820, 540, 161), (146, 511, 820, 545), (511, 145, 557, 820), (558, 821, 532, 153), (138, 503, 821, 558), (503, 137, 556, 821), (557, 822, 539, 160), (145, 510, 822, 557), (510, 144, 555, 822), (556, 823, 531, 152), (137, 502, 823, 556), (502, 136, 554, 823), (555, 824, 538, 159), (144, 509, 824, 555), (509, 143, 553, 824), (554, 825, 530, 151), (136, 501, 825, 554), (501, 135, 552, 825), (553, 826, 537, 158), (143, 508, 826, 553), (508, 142, 551, 826), (551, 827, 536, 157), (142, 507, 827, 551), (507, 141, 549, 827), (550, 828, 543, 164), (149, 514, 828, 550), (514, 148, 548, 828), (549, 829, 535, 156), (141, 506, 829, 549), (506, 140, 546, 829), (548, 830, 542, 163), (148, 513, 830, 548), (513, 147, 544, 830), (546, 831, 534, 155), (140, 505, 831, 546), (505, 139, 547, 831), (544, 832, 541, 162), (147, 512, 832, 544), (512, 146, 545, 832), (516, 833, 507, 142), (127, 478, 833, 516), (478, 126, 528, 833), (529, 834, 514, 149), (134, 485, 834, 529), (485, 133, 527, 834), (528, 835, 506, 141), (126, 477, 835, 528), (477, 125, 526, 835), (527, 836, 513, 148), (133, 484, 836, 527), (484, 132, 525, 836), (526, 837, 505, 140), (125, 476, 837, 526), (476, 124, 524, 837), (525, 838, 512, 147), (132, 483, 838, 525), (483, 131, 523, 838), (524, 839, 504, 139), (124, 475, 839, 524), (475, 123, 522, 839), (523, 840, 511, 146), (131, 482, 840, 523), (482, 130, 521, 840), (522, 841, 503, 138), (123, 474, 841, 522), (474, 122, 520, 841), (521, 842, 510, 145), (130, 481, 842, 521), (481, 129, 519, 842), (520, 843, 502, 137), (122, 473, 843, 520), (473, 121, 517, 843), (519, 844, 509, 144), (129, 480, 844, 519), (480, 128, 515, 844), (517, 845, 501, 136), (121, 472, 845, 517), (472, 120, 518, 845), (515, 846, 508, 143), (128, 479, 846, 515), (479, 127, 516, 846), (489, 847, 482, 131), (116, 453, 847, 489), (453, 115, 500, 847), (487, 848, 474, 123), (108, 445, 848, 487), (445, 107, 499, 848), (500, 849, 481, 130), (115, 452, 849, 500), (452, 114, 498, 849), (499, 850, 473, 122), (107, 444, 850, 499), (444, 106, 497, 850), (498, 851, 480, 129), (114, 451, 851, 498), (451, 113, 496, 851), (497, 852, 472, 121), (106, 443, 852, 497), (443, 105, 495, 852), (496, 853, 479, 128), (113, 450, 853, 496), (450, 112, 494, 853), (494, 854, 478, 127), (112, 449, 854, 494), (449, 111, 492, 854), (493, 855, 485, 134), (119, 456, 855, 493), (456, 118, 491, 855), (492, 856, 477, 126), (111, 448, 856, 492), (448, 110, 490, 856), (491, 857, 484, 133), (118, 455, 857, 491), (455, 117, 488, 857), (490, 858, 476, 125), (110, 447, 858, 490), (447, 109, 486, 858), (488, 859, 483, 132), (117, 454, 859, 488), (454, 116, 489, 859), (486, 860, 475, 124), (109, 446, 860, 486), (446, 108, 487, 860), (460, 861, 449, 112), (97, 420, 861, 460), (420, 96, 471, 861), (458, 862, 456, 119), (104, 427, 862, 458), (427, 103, 470, 862), (471, 863, 448, 111), (96, 419, 863, 471), (419, 95, 469, 863), (470, 864, 455, 118), (103, 426, 864, 470), (426, 102, 468, 864), (469, 865, 447, 110), (95, 418, 865, 469), (418, 94, 467, 865), (468, 866, 454, 117), (102, 425, 866, 468), (425, 101, 466, 866), (467, 867, 446, 109), (94, 417, 867, 467), (417, 93, 465, 867), (466, 868, 453, 116), (101, 424, 868, 466), (424, 100, 464, 868), (465, 869, 445, 108), (93, 416, 869, 465), (416, 92, 463, 869), (464, 870, 452, 115), (100, 423, 870, 464), (423, 99, 462, 870), (463, 871, 444, 107), (92, 415, 871, 463), (415, 91, 461, 871), (462, 872, 451, 114), (99, 422, 872, 462), (422, 98, 459, 872), (461, 873, 443, 106), (91, 414, 873, 461), (414, 90, 457, 873), (459, 874, 450, 113), (98, 421, 874, 459), (421, 97, 460, 874), (431, 875, 416, 93), (78, 387, 875, 431), (387, 77, 442, 875), (429, 876, 423, 100), (85, 394, 876, 429), (394, 84, 441, 876), (442, 877, 415, 92), (77, 386, 877, 442), (386, 76, 440, 877), (441, 878, 422, 99), (84, 393, 878, 441), (393, 83, 439, 878), (440, 879, 414, 91), (76, 385, 879, 440), (385, 75, 438, 879), (439, 880, 421, 98), (83, 392, 880, 439), (392, 82, 437, 880), (437, 881, 420, 97), (82, 391, 881, 437), (391, 81, 435, 881), (436, 882, 427, 104), (89, 398, 882, 436), (398, 88, 434, 882), (435, 883, 419, 96), (81, 390, 883, 435), (390, 80, 433, 883), (434, 884, 426, 103), (88, 397, 884, 434), (397, 87, 432, 884), (433, 885, 418, 95), (80, 389, 885, 433), (389, 79, 430, 885), (432, 886, 425, 102), (87, 396, 886, 432), (396, 86, 428, 886), (430, 887, 417, 94), (79, 388, 887, 430), (388, 78, 431, 887), (428, 888, 424, 101), (86, 395, 888, 428), (395, 85, 429, 888), (402, 889, 390, 81), (66, 361, 889, 402), (361, 65, 413, 889), (400, 890, 397, 88), (73, 368, 890, 400), (368, 72, 412, 890), (413, 891, 389, 80), (65, 360, 891, 413), (360, 64, 411, 891), (412, 892, 396, 87), (72, 367, 892, 412), (367, 71, 410, 892), (411, 893, 388, 79), (64, 359, 893, 411), (359, 63, 409, 893), (410, 894, 395, 86), (71, 366, 894, 410), (366, 70, 408, 894), (409, 895, 387, 78), (63, 358, 895, 409), (358, 62, 407, 895), (408, 896, 394, 85), (70, 365, 896, 408), (365, 69, 406, 896), (407, 897, 386, 77), (62, 357, 897, 407), (357, 61, 405, 897), (406, 898, 393, 84), (69, 364, 898, 406), (364, 68, 404, 898), (405, 899, 385, 76), (61, 356, 899, 405), (356, 60, 403, 899), (404, 900, 392, 83), (68, 363, 900, 404), (363, 67, 401, 900), (401, 901, 391, 82), (67, 362, 901, 401), (362, 66, 402, 901), (399, 902, 398, 89), (74, 369, 902, 399), (369, 73, 400, 902), (373, 903, 357, 62), (47, 328, 903, 373), (328, 46, 384, 903), (371, 904, 364, 69), (54, 335, 904, 371), (335, 53, 383, 904), (384, 905, 356, 61), (46, 327, 905, 384), (327, 45, 382, 905), (383, 906, 363, 68), (53, 334, 906, 383), (334, 52, 381, 906), (381, 907, 362, 67), (52, 333, 907, 381), (333, 51, 379, 907), (380, 908, 369, 74), (59, 340, 908, 380), (340, 58, 378, 908), (379, 909, 361, 66), (51, 332, 909, 379), (332, 50, 377, 909), (378, 910, 368, 73), (58, 339, 910, 378), (339, 57, 376, 910), (377, 911, 360, 65), (50, 331, 911, 377), (331, 49, 375, 911), (376, 912, 367, 72), (57, 338, 912, 376), (338, 56, 374, 912), (375, 913, 359, 64), (49, 330, 913, 375), (330, 48, 372, 913), (374, 914, 366, 71), (56, 337, 914, 374), (337, 55, 370, 914), (372, 915, 358, 63), (48, 329, 915, 372), (329, 47, 373, 915), (370, 916, 365, 70), (55, 336, 916, 370), (336, 54, 371, 916), (344, 917, 339, 58), (43, 310, 917, 344), (310, 42, 355, 917), (342, 918, 331, 50), (35, 302, 918, 342), (302, 34, 354, 918), (355, 919, 338, 57), (42, 309, 919, 355), (309, 41, 353, 919), (354, 920, 330, 49), (34, 301, 920, 354), (301, 33, 352, 920), (353, 921, 337, 56), (41, 308, 921, 353), (308, 40, 351, 921), (352, 922, 329, 48), (33, 300, 922, 352), (300, 32, 350, 922), (351, 923, 336, 55), (40, 307, 923, 351), (307, 39, 349, 923), (350, 924, 328, 47), (32, 299, 924, 350), (299, 31, 348, 924), (349, 925, 335, 54), (39, 306, 925, 349), (306, 38, 347, 925), (348, 926, 327, 46), (31, 298, 926, 348), (298, 30, 346, 926), (347, 927, 334, 53), (38, 305, 927, 347), (305, 37, 345, 927), (345, 928, 333, 52), (37, 304, 928, 345), (304, 36, 341, 928), (343, 929, 340, 59), (44, 311, 929, 343), (311, 43, 344, 929), (341, 930, 332, 51), (36, 303, 930, 341), (303, 35, 342, 930), (315, 931, 306, 39), (24, 277, 931, 315), (277, 23, 326, 931), (313, 932, 298, 31), (16, 269, 932, 313), (269, 15, 325, 932), (326, 933, 305, 38), (23, 276, 933, 326), (276, 22, 324, 933), (324, 934, 304, 37), (22, 275, 934, 324), (275, 21, 322, 934), (323, 935, 311, 44), (29, 282, 935, 323), (282, 28, 321, 935), (322, 936, 303, 36), (21, 274, 936, 322), (274, 20, 320, 936), (321, 937, 310, 43), (28, 281, 937, 321), (281, 27, 319, 937), (320, 938, 302, 35), (20, 273, 938, 320), (273, 19, 318, 938), (319, 939, 309, 42), (27, 280, 939, 319), (280, 26, 317, 939), (318, 940, 301, 34), (19, 272, 940, 318), (272, 18, 316, 940), (317, 941, 308, 41), (26, 279, 941, 317), (279, 25, 314, 941), (316, 942, 300, 33), (18, 271, 942, 316), (271, 17, 312, 942), (314, 943, 307, 40), (25, 278, 943, 314), (278, 24, 315, 943), (312, 944, 299, 32), (17, 270, 944, 312), (270, 16, 313, 944), (286, 945, 273, 20), (5, 259, 945, 286), (259, 4, 297, 945), (284, 946, 280, 27), (12, 266, 946, 284), (266, 11, 296, 946), (297, 947, 272, 19), (4, 258, 947, 297), (258, 3, 295, 947), (296, 948, 279, 26), (11, 265, 948, 296), (265, 10, 294, 948), (295, 949, 271, 18), (3, 257, 949, 295), (257, 2, 293, 949), (294, 950, 278, 25), (10, 264, 950, 294), (264, 9, 292, 950), (293, 951, 270, 17), (2, 256, 951, 293), (256, 1, 291, 951), (292, 952, 277, 24), (9, 263, 952, 292), (263, 8, 290, 952), (291, 953, 269, 16), (1, 255, 953, 291), (255, 0, 289, 953), (290, 954, 276, 23), (8, 262, 954, 290), (262, 7, 288, 954), (288, 955, 275, 22), (7, 261, 955, 288), (261, 6, 285, 955), (287, 956, 282, 29), (14, 268, 956, 287), (268, 13, 283, 956), (285, 957, 274, 21), (6, 260, 957, 285), (260, 5, 286, 957), (283, 958, 281, 28), (13, 267, 958, 283), (267, 12, 284, 958)])
me_sphere.polygons.foreach_set('use_smooth', [True] * 899)
me_sphere.use_remesh_preserve_volume = False
me_sphere.use_remesh_preserve_attributes = False
me_sphere.use_mirror_vertex_groups = False
me_sphere.update()

# ---- objects
ob_bridge = bpy.data.objects.new('Bridge', me_mesh_001)
ob_rightear = bpy.data.objects.new('RightEar', me_sphere_001)
ob_leftear = bpy.data.objects.new('LeftEar', me_sphere)
ob_lamp = bpy.data.objects.new('Lamp', light_lamp)
ob_camera = bpy.data.objects.new('Camera', cam_camera)

# ---- transforms, parenting, visibility, modifiers, constraints
ob_bridge.location = (0.0, 0.0, 1.8)
ob_bridge.lineart.crease_threshold = 0.0
ob_rightear.location = (2.0, 0.1985, 0.0)
ob_rightear.rotation_euler = (3.142, -2.793, 9.303e-08)
ob_rightear.lineart.crease_threshold = 0.0
ob_leftear.location = (-2.0, 0.0, 0.0)
ob_leftear.lineart.crease_threshold = 0.0
ob_lamp.location = (4.076, 1.005, 5.904)
ob_lamp.rotation_euler = (0.6503, 0.05522, 1.866)
ob_lamp.lock_rotations_4d = False
ob_lamp.empty_display_type = 'ARROWS'
ob_lamp.color = (0.0, 0.0, 0.0, 0.0)
ob_lamp.hide_viewport = True
ob_lamp.lineart.crease_threshold = 0.0
ob_camera.location = (7.481, -6.508, 5.344)
ob_camera.rotation_euler = (1.109, 0.0, 0.8149)
ob_camera.lock_rotations_4d = False
ob_camera.empty_display_type = 'ARROWS'
ob_camera.color = (0.0, 0.0, 0.0, 0.0)
ob_camera.hide_viewport = True
ob_camera.display_type = 'WIRE'
ob_camera.lineart.crease_threshold = 0.0

# ---- collection membership
col_collection_1.objects.link(ob_bridge)
col_collection_1.objects.link(ob_rightear)
col_collection_1.objects.link(ob_leftear)
col_collection_1.objects.link(ob_lamp)
col_collection_1.objects.link(ob_camera)

# ---- scene / render settings (as saved in the file)
scene.camera = ob_camera
scene.frame_start = 1; scene.frame_end = 250; scene.frame_set(1)
scene.render.engine = 'BLENDER_EEVEE_NEXT'
scene.render.resolution_percentage = 50
scene.render.dither_intensity = 0.0
scene.cycles.use_denoising = False
scene.cycles.samples = 128
scene.cycles.sampling_pattern = 'TABULATED_SOBOL'
scene.cycles.light_sampling_threshold = 0.0
scene.cycles.use_adaptive_sampling = False
scene.cycles.use_light_tree = False
scene.cycles.blur_glossy = 0.0
scene.cycles.sample_clamp_indirect = 0.0
scene.view_settings.view_transform = 'Standard'
bpy.context.view_layer.update()
